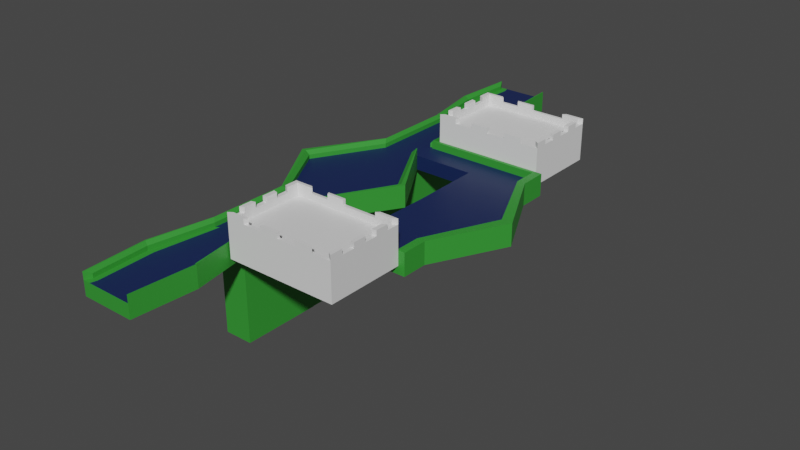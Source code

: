 # Source: escenario_.blend  (saved by Blender 3.3.6; exported with 4.5.12 LTS)
import bpy
from mathutils import Matrix  # noqa: F401  (used for matrix-valued properties, if any)

bpy.ops.wm.read_factory_settings(use_empty=True)
scene = bpy.context.scene
scene.name = 'Scene'

# ---- collections
col_collection = bpy.data.collections.new('Collection'); scene.collection.children.link(col_collection)

# ---- materials (node trees are filled in below, after node groups)
mat_base = bpy.data.materials.new('base')
mat_base.use_transparent_shadow = False
mat_superior = bpy.data.materials.new('superior')
mat_superior.use_transparent_shadow = False
mat_castle = bpy.data.materials.new('castle')
mat_castle.use_transparent_shadow = False

# ---- material node trees
mat_base.use_nodes = True; mat_base.node_tree.nodes.clear()
_N = mat_base.node_tree.nodes; _L = mat_base.node_tree.links
n0 = _N.new('ShaderNodeBsdfPrincipled'); n0.name = 'Principled BSDF'; n0.location = (10, 300)
n0.distribution = 'GGX'
n0.subsurface_method = 'RANDOM_WALK_SKIN'
n0.inputs[0].default_value = (0.007603, 0.01894, 0.08714, 1.0)
n0.inputs[3].default_value = 1.45
n0.inputs[27].default_value = (0.0, 0.0, 0.0, 1.0)
n0.inputs[28].default_value = 1.0
n1 = _N.new('ShaderNodeOutputMaterial'); n1.name = 'Material Output'; n1.location = (300, 300)
_L.new(n0.outputs[0], n1.inputs[0])
n1.is_active_output = True
mat_superior.use_nodes = True; mat_superior.node_tree.nodes.clear()
_N = mat_superior.node_tree.nodes; _L = mat_superior.node_tree.links
n0 = _N.new('ShaderNodeBsdfPrincipled'); n0.name = 'Principled BSDF'; n0.location = (10, 300)
n0.distribution = 'GGX'
n0.subsurface_method = 'RANDOM_WALK_SKIN'
n0.inputs[0].default_value = (0.03527, 0.3032, 0.03356, 1.0)
n0.inputs[3].default_value = 1.45
n0.inputs[27].default_value = (0.0, 0.0, 0.0, 1.0)
n0.inputs[28].default_value = 1.0
n1 = _N.new('ShaderNodeOutputMaterial'); n1.name = 'Material Output'; n1.location = (300, 300)
_L.new(n0.outputs[0], n1.inputs[0])
n1.is_active_output = True
mat_castle.use_nodes = True; mat_castle.node_tree.nodes.clear()
_N = mat_castle.node_tree.nodes; _L = mat_castle.node_tree.links
n0 = _N.new('ShaderNodeBsdfPrincipled'); n0.name = 'Principled BSDF'; n0.location = (10, 300)
n0.distribution = 'GGX'
n0.subsurface_method = 'RANDOM_WALK_SKIN'
n0.inputs[3].default_value = 1.45
n0.inputs[27].default_value = (0.0, 0.0, 0.0, 1.0)
n0.inputs[28].default_value = 1.0
n1 = _N.new('ShaderNodeOutputMaterial'); n1.name = 'Material Output'; n1.location = (300, 300)
_L.new(n0.outputs[0], n1.inputs[0])
n1.is_active_output = True

# ---- world
world_world = bpy.data.worlds.new('World'); scene.world = world_world
world_world.use_nodes = True; world_world.node_tree.nodes.clear()
_N = world_world.node_tree.nodes; _L = world_world.node_tree.links
n0 = _N.new('ShaderNodeOutputWorld'); n0.name = 'World Output'; n0.location = (300, 300)
n1 = _N.new('ShaderNodeBackground'); n1.name = 'Background'; n1.location = (10, 300)
n1.inputs[0].default_value = (0.05088, 0.05088, 0.05088, 1.0)
_L.new(n1.outputs[0], n0.inputs[0])
n0.is_active_output = True
world_world.color = (0.05088, 0.05088, 0.05088)
world_world.use_sun_shadow = False
world_world.sun_shadow_jitter_overblur = 0.0

# ---- meshes
me_cube_001 = bpy.data.meshes.new('Cube.001')
me_cube_001.from_pydata([(-4.3, -33.27, -0.2801), (-3.624, -33.74, 2.916), (-4.3, 33.27, -0.2801), (-3.624, 33.74, 2.916), (4.3, -33.27, -0.2801), (3.624, -33.74, 2.916), (4.3, 33.27, -0.2801), (4.3, 33.27, 2.916), (3.131, 33.27, -0.2801), (-3.131, 33.27, -0.2801), (-2.873, 33.27, 2.916), (2.873, 33.27, 2.916), (-3.131, -33.27, -0.2801), (3.131, -33.27, -0.2801), (2.873, -33.27, 2.916), (-2.873, -33.27, 2.916), (-4.3, 15.77, -0.2801), (-4.3, -15.77, -0.2801), (-3.624, -14.79, 2.916), (-3.624, 14.79, 2.916), (4.3, -15.77, -0.2801), (4.3, 15.77, -0.2801), (3.624, 14.79, 2.916), (3.624, -14.79, 2.916), (2.873, 15.77, 2.916), (2.873, -15.77, 2.916), (-2.873, 15.77, 2.916), (-2.873, -15.77, 2.916), (-3.131, 15.77, -0.2801), (-3.131, -15.77, -0.2801), (3.131, 15.77, -0.2801), (3.131, -15.77, -0.2801), (-14.04, 0.0, -0.2801), (-12.01, -3.126e-14, 2.916), (14.04, 0.0, -0.2801), (12.01, -3.126e-14, 2.916), (2.876, -3.126e-14, 2.916), (-2.876, -3.126e-14, 2.916), (-3.134, 0.0, -0.2801), (3.134, 0.0, -0.2801), (-3.134, 0.0, -19.91), (-3.131, -15.77, -19.91), (3.134, 0.0, -19.91), (3.131, -15.77, -19.91), (3.131, 15.77, -19.91), (-3.131, 15.77, -19.91), (3.131, 33.27, -19.98), (-3.131, 33.27, -19.98), (-3.131, -33.27, -19.98), (3.131, -33.27, -19.98), (-3.131, -15.77, -19.98), (3.131, -15.77, -19.98), (-3.131, 15.77, -19.98), (3.131, 15.77, -19.98), (-5.961, -61.21, -0.2801), (-5.222, -59.78, 2.916), (-5.222, 59.78, 2.916), (-5.961, 61.21, -0.2801), (-4.34, 61.21, -0.2801), (4.34, 61.21, 2.916), (5.222, 59.78, 2.916), (5.961, 61.21, -0.2801), (5.222, -59.78, 2.916), (5.961, -61.21, -0.2801), (4.34, -61.21, -0.2801), (-3.982, -59.78, 2.916), (4.34, 61.21, -0.2801), (-3.982, 59.78, 2.916), (-4.34, -61.21, -0.2801), (3.982, -59.78, 2.916), (-5.946, -47.55, 2.916), (-6.862, -47.24, -0.2801), (-4.996, -47.24, -0.2801), (5.946, -47.55, 2.916), (6.862, -47.24, -0.2801), (4.996, -47.24, -0.2801), (4.584, -47.24, 2.916), (-4.584, -47.24, 2.916), (-4.584, 47.24, 2.916), (4.584, 47.24, 2.916), (-5.946, 47.55, 2.916), (-6.862, 47.24, -0.2801), (-4.996, 47.24, -0.2801), (4.996, 47.24, -0.2801), (6.862, 47.24, -0.2801), (5.946, 47.55, 2.916), (-4.3, 15.77, 2.916), (-4.3, 33.27, 2.916), (4.3, -15.77, 2.916), (4.3, -33.27, 2.916), (-6.862, -47.24, 2.916), (-4.3, -33.27, 2.916), (-4.3, -15.77, 2.916), (-14.04, 0.0, 2.916), (3.624, 33.74, 2.916), (4.3, 15.77, 2.916), (14.04, 0.0, 2.916), (3.982, 59.78, 2.916), (5.961, 61.21, 2.916), (-4.34, -61.21, 2.916), (-5.961, -61.21, 2.916), (-5.961, 61.21, 2.916), (-4.34, 61.21, 2.916), (5.961, -61.21, 2.916), (4.34, -61.21, 2.916), (6.862, -47.24, 2.916), (-6.862, 47.24, 2.916), (6.862, 47.24, 2.916), (-4.3, 15.77, 4.604), (-4.3, 33.27, 4.604), (4.3, -15.77, 4.604), (4.3, -33.27, 4.604), (-6.862, -47.24, 4.604), (-4.3, -33.27, 4.604), (-4.3, -15.77, 4.604), (-14.04, 0.0, 4.604), (4.3, 33.27, 4.604), (4.3, 15.77, 4.604), (14.04, 0.0, 4.604), (6.862, -47.24, 4.604), (5.961, -61.21, 4.604), (-6.862, 47.24, 4.604), (-5.961, 61.21, 4.604), (6.862, 47.24, 4.604), (5.961, 61.21, 4.604), (-5.961, -61.21, 4.604), (-4.218, 15.65, 4.604), (-3.624, 14.79, 3.863), (-3.624, 33.74, 3.863), (-4.237, 33.31, 4.604), (4.218, -15.65, 4.604), (3.624, -14.79, 3.863), (3.624, -33.74, 3.863), (4.237, -33.31, 4.604), (-6.603, -47.33, 4.604), (-5.946, -47.55, 3.863), (-3.624, -33.74, 3.863), (-4.237, -33.31, 4.604), (-3.624, -14.79, 3.863), (-4.218, -15.65, 4.604), (-13.08, -1.479e-14, 4.604), (-12.01, -3.126e-14, 3.863), (4.237, 33.31, 4.604), (3.624, 33.74, 3.863), (3.624, 14.79, 3.863), (4.218, 15.65, 4.604), (13.08, -1.479e-14, 4.604), (12.01, -3.126e-14, 3.863), (6.603, -47.33, 4.604), (5.946, -47.55, 3.863), (5.804, -60.91, 4.604), (5.222, -59.78, 3.863), (-6.603, 47.33, 4.604), (-5.946, 47.55, 3.863), (-5.804, 60.91, 4.604), (-5.222, 59.78, 3.863), (5.946, 47.55, 3.863), (6.603, 47.33, 4.604), (5.222, 59.78, 3.863), (5.804, 60.91, 4.604), (-5.222, -59.78, 3.863), (-5.804, -60.91, 4.604), (-4.3, -21.38, -0.2801), (-4.3, -27.7, -0.2801), (4.3, -21.38, 2.916), (4.3, -27.7, 2.916), (2.873, -21.38, 2.916), (2.873, -27.7, 2.916), (-2.873, -21.38, 2.916), (-2.873, -27.7, 2.916), (-3.131, -21.38, -0.2801), (-3.131, -27.7, -0.2801), (3.131, -21.38, -0.2801), (3.131, -27.7, -0.2801), (-4.3, -27.7, 2.916), (-4.3, -21.38, 2.916), (4.3, -27.7, -0.2801), (4.3, -21.38, -0.2801), (-3.131, -21.38, -19.98), (-3.131, -27.7, -19.98), (3.131, -21.38, -19.98), (3.131, -27.7, -19.98), (3.624, -20.85, 2.916), (3.624, -27.7, 2.916), (-3.624, -27.7, 2.916), (-3.624, -20.85, 2.916), (4.3, -21.38, 4.604), (4.3, -27.7, 4.604), (-4.3, -27.7, 4.604), (-4.3, -21.38, 4.604), (3.624, -20.85, 3.863), (3.624, -27.7, 3.863), (4.23, -27.69, 4.604), (4.224, -21.31, 4.604), (-3.624, -27.7, 3.863), (-3.624, -20.85, 3.863), (-4.224, -21.31, 4.604), (-4.23, -27.69, 4.604), (31.55, -21.38, -0.2801), (31.55, -15.77, -0.2801), (31.55, -15.77, 2.916), (31.55, -21.38, 2.916), (17.92, -21.38, 2.916), (17.92, -15.77, 2.916), (17.92, -15.77, -0.2801), (17.92, -21.38, -0.2801), (31.55, 21.67, 2.916), (31.55, 21.67, -0.2801), (17.92, 21.67, -0.2801), (17.92, 21.67, 2.916), (-4.3, 21.6, 2.916), (-4.3, 27.43, 2.916), (4.3, 21.6, -0.2801), (4.3, 27.43, -0.2801), (-4.3, 27.43, -0.2801), (-4.3, 21.6, -0.2801), (4.3, 27.43, 2.916), (4.3, 21.6, 2.916), (2.873, 27.43, 2.916), (2.873, 21.6, 2.916), (-2.873, 27.43, 2.916), (-2.873, 21.6, 2.916), (-3.131, 27.43, -0.2801), (-3.131, 21.6, -0.2801), (3.131, 27.43, -0.2801), (3.131, 21.6, -0.2801), (-3.131, 27.43, -19.98), (-3.131, 21.6, -19.98), (3.131, 27.43, -19.98), (3.131, 21.6, -19.98), (-3.624, 21.11, 2.916), (-3.624, 27.43, 2.916), (3.624, 27.43, 2.916), (3.624, 21.11, 2.916), (-4.3, 21.6, 4.604), (-4.3, 27.43, 4.604), (4.3, 27.43, 4.604), (4.3, 21.6, 4.604), (-3.624, 21.11, 3.863), (-3.624, 27.43, 3.863), (-4.23, 27.42, 4.604), (-4.224, 21.54, 4.604), (3.624, 27.43, 3.863), (3.624, 21.11, 3.863), (4.224, 21.54, 4.604), (4.23, 27.42, 4.604), (31.55, 15.71, -0.2801), (31.55, 15.71, 2.916), (17.92, 15.67, -0.2801), (17.92, 15.67, 2.916), (29.82, -21.38, 2.916), (29.82, -15.77, -0.2801), (29.82, -15.77, 2.916), (29.82, -21.38, -0.2801), (29.82, 21.67, -0.2801), (29.82, 21.67, 2.916), (29.82, 15.71, 2.916), (29.82, 15.71, -0.2801), (-4.3, 20.89, -0.2801), (4.3, 20.89, 2.916), (2.873, 20.89, 2.916), (-2.873, 20.89, 2.916), (-3.131, 20.89, -0.2801), (3.131, 20.89, -0.2801), (-3.131, 20.89, -19.98), (3.131, 20.89, -19.98), (3.624, 20.34, 2.916), (-4.223, 20.82, 4.604), (31.55, 20.95, -0.2801), (17.92, 20.94, -0.2801), (17.92, 20.94, 2.916), (-4.3, 20.89, 2.916), (4.3, 20.89, -0.2801), (-3.624, 20.34, 2.916), (-4.3, 20.89, 4.604), (-3.624, 20.34, 3.863), (31.55, 20.95, 2.916), (29.82, 20.94, 2.916), (29.82, 20.94, -0.2801), (-4.3, 16.24, -0.2801), (4.3, 16.24, 2.916), (2.873, 16.24, 2.916), (-2.873, 16.24, 2.916), (-3.131, 16.24, -0.2801), (3.131, 16.24, -0.2801), (-3.131, 16.24, -19.98), (3.131, 16.24, -19.98), (3.624, 15.31, 2.916), (-4.219, 16.13, 4.604), (31.55, 16.2, 2.916), (31.55, 16.2, -0.2801), (17.92, 16.16, -0.2801), (17.92, 16.16, 2.916), (-4.3, 16.24, 2.916), (4.3, 16.24, -0.2801), (-3.624, 15.31, 2.916), (-4.3, 16.24, 4.604), (-3.624, 15.31, 3.863), (29.82, 16.2, 2.916), (29.82, 16.2, -0.2801), (-4.3, -16.58, 2.916), (4.3, -16.58, -0.2801), (-3.624, -15.67, 2.916), (-4.3, -16.58, 4.604), (-3.624, -15.67, 3.863), (-4.3, -16.58, -0.2801), (4.3, -16.58, 2.916), (2.873, -16.58, 2.916), (-2.873, -16.58, 2.916), (-3.131, -16.58, -0.2801), (3.131, -16.58, -0.2801), (-3.131, -16.58, -19.98), (3.131, -16.58, -19.98), (3.624, -15.67, 2.916), (-4.219, -16.47, 4.604), (31.55, -16.58, -0.2801), (31.55, -16.58, 2.916), (17.92, -16.58, -0.2801), (17.92, -16.58, 2.916), (29.82, -16.58, -0.2801), (29.82, -16.58, 2.916), (-4.3, -20.9, -0.2801), (4.3, -20.9, 2.916), (2.873, -20.9, 2.916), (-2.873, -20.9, 2.916), (-3.131, -20.9, -0.2801), (3.131, -20.9, -0.2801), (-3.131, -20.9, -19.98), (3.131, -20.9, -19.98), (3.624, -20.33, 2.916), (-4.224, -20.83, 4.604), (31.55, -20.9, 2.916), (17.92, -20.9, -0.2801), (29.82, -20.9, -0.2801), (-4.3, -20.9, 2.916), (4.3, -20.9, -0.2801), (-3.624, -20.33, 2.916), (-4.3, -20.9, 4.604), (-3.624, -20.33, 3.863), (31.55, -20.9, -0.2801), (17.92, -20.9, 2.916), (29.82, -20.9, 2.916), (4.3, -20.9, 4.554), (4.3, -21.38, 4.554), (31.55, -20.9, 4.554), (31.55, -21.38, 4.554), (29.82, -21.38, 4.554), (17.92, -21.38, 4.554), (29.82, 21.67, 4.554), (17.92, 21.67, 4.554), (31.55, 15.71, 4.554), (31.55, -15.77, 4.554), (17.92, 20.94, 4.554), (31.55, 16.2, 4.554), (4.3, 21.6, 4.554), (29.82, -15.77, 4.554), (31.55, 21.67, 4.554), (29.82, 15.71, 4.554), (29.82, 20.94, 4.554), (29.82, -16.58, 4.554), (4.3, 20.89, 4.554), (31.55, 20.95, 4.554), (29.82, 16.2, 4.554), (31.55, -16.58, 4.554), (29.82, -20.9, 4.554), (17.92, -20.9, 4.554), (39.47, -0.02655, -0.2801), (39.47, -0.02655, 2.916), (18.17, -0.05023, -0.2801), (18.17, -0.05023, 2.916), (37.11, -0.02956, -0.2801), (37.11, -0.02956, 2.916), (39.47, -0.02655, 4.554), (37.11, -0.02956, 4.554)], [], [(214, 211, 87, 2), (75, 74, 63, 64), (176, 165, 89, 4), (72, 75, 64, 68), (173, 176, 4, 13), (169, 184, 1, 15), (183, 167, 14, 5), (167, 169, 15, 14), (163, 171, 12, 0), (9, 8, 46, 47), (74, 105, 103, 63), (71, 72, 68, 54), (90, 71, 54, 100), (78, 79, 97, 67), (13, 12, 48, 49), (28, 30, 44, 45), (279, 283, 28, 16), (32, 38, 29, 17), (281, 282, 26, 24), (36, 37, 27, 25), (287, 281, 24, 22), (35, 36, 25, 23), (282, 295, 19, 26), (37, 33, 18, 27), (284, 294, 21, 30), (39, 34, 20, 31), (164, 202, 347, 343), (34, 96, 88, 20), (305, 300, 92, 17), (32, 93, 86, 16), (17, 92, 93, 32), (21, 95, 96, 34), (30, 21, 34, 39), (26, 19, 33, 37), (22, 24, 36, 35), (24, 26, 37, 36), (16, 28, 38, 32), (38, 28, 45, 40), (40, 42, 43, 41), (45, 44, 42, 40), (30, 39, 42, 44), (31, 29, 41, 43), (39, 31, 43, 42), (29, 38, 40, 41), (179, 181, 49, 48), (285, 286, 53, 52), (30, 28, 52, 53), (309, 29, 50, 311), (284, 30, 53, 286), (222, 9, 47, 226), (29, 31, 51, 50), (173, 13, 49, 181), (66, 59, 98, 61), (68, 99, 100, 54), (63, 103, 104, 64), (64, 104, 99, 68), (57, 101, 102, 58), (58, 102, 59, 66), (81, 106, 101, 57), (73, 76, 69, 62), (77, 70, 55, 65), (82, 81, 57, 58), (76, 77, 65, 69), (84, 83, 66, 61), (79, 85, 60, 97), (83, 82, 58, 66), (107, 84, 61, 98), (80, 78, 67, 56), (14, 15, 77, 76), (15, 1, 70, 77), (5, 14, 76, 73), (91, 0, 71, 90), (0, 12, 72, 71), (4, 89, 105, 74), (12, 13, 75, 72), (13, 4, 74, 75), (3, 10, 78, 80), (7, 6, 84, 107), (8, 9, 82, 83), (11, 94, 85, 79), (6, 8, 83, 84), (9, 2, 81, 82), (2, 87, 106, 81), (10, 11, 79, 78), (107, 98, 124, 123), (100, 55, 160, 161, 125), (139, 140, 115, 114), (183, 5, 132, 191), (146, 130, 110, 118), (70, 1, 136, 135), (22, 35, 147, 144), (161, 134, 112, 125), (7, 107, 123, 116), (97, 60, 98, 59), (65, 55, 100, 99), (56, 67, 102, 101), (67, 97, 59, 102), (62, 69, 104, 103), (69, 65, 99, 104), (140, 126, 108, 115), (159, 157, 123, 124), (91, 90, 112, 113), (314, 139, 114, 303), (152, 154, 122, 121), (96, 95, 117, 118), (134, 137, 113, 112), (33, 19, 127, 141), (35, 23, 131, 147), (55, 70, 135, 160), (18, 33, 141, 138), (129, 152, 121, 109), (85, 94, 143, 156), (133, 148, 119, 111), (276, 206, 356, 361), (73, 62, 151, 149), (62, 103, 120, 150, 151), (56, 101, 122, 154, 155), (98, 60, 158, 159, 124), (302, 18, 138, 304), (5, 73, 149, 132), (3, 80, 153, 128), (217, 237, 244, 243, 233), (157, 142, 116, 123), (145, 146, 118, 117), (90, 100, 125, 112), (293, 86, 108, 296), (174, 91, 113, 188), (60, 85, 156, 158), (86, 93, 115, 108), (103, 105, 119, 120), (105, 89, 111, 119), (80, 56, 155, 153), (106, 87, 109, 121), (240, 129, 109, 235), (216, 7, 116, 236), (101, 106, 121, 122), (93, 92, 114, 115), (192, 133, 111, 187), (88, 96, 118, 110), (148, 150, 120, 119), (239, 128, 129, 240), (191, 132, 133, 192), (135, 136, 137, 134), (304, 138, 139, 314), (141, 127, 126, 140), (117, 95, 22, 144, 145), (147, 131, 130, 146), (138, 141, 140, 139), (144, 147, 146, 145), (149, 151, 150, 148), (153, 155, 154, 152), (157, 159, 158, 156), (160, 135, 134, 161), (132, 149, 148, 133), (128, 153, 152, 129), (142, 157, 156, 143), (231, 3, 128, 239), (136, 194, 197, 137), (194, 195, 196, 197), (190, 191, 192, 193), (193, 192, 187, 186), (89, 165, 187, 111), (165, 164, 186, 187), (334, 175, 189, 337), (175, 174, 188, 189), (1, 184, 194, 136), (184, 185, 195, 194), (137, 197, 188, 113), (197, 196, 189, 188), (306, 88, 23, 313), (182, 183, 191, 190), (326, 172, 180, 328), (172, 173, 181, 180), (12, 171, 179, 48), (171, 170, 178, 179), (327, 328, 180, 178), (178, 180, 181, 179), (0, 91, 174, 163), (163, 174, 175, 162), (321, 325, 170, 162), (162, 170, 171, 163), (323, 324, 168, 166), (166, 168, 169, 167), (329, 323, 166, 182), (182, 166, 167, 183), (324, 336, 185, 168), (168, 185, 184, 169), (326, 335, 177, 172), (172, 177, 176, 173), (331, 316, 363, 344), (177, 164, 165, 176), (88, 110, 130, 131, 23), (164, 182, 190, 193, 186), (339, 331, 201, 198), (319, 251, 199, 315), (276, 268, 207, 206), (250, 253, 198, 201), (164, 177, 205, 202), (20, 88, 203, 204), (301, 20, 204, 317), (247, 289, 353, 350), (254, 255, 206, 207), (278, 269, 208, 254), (21, 248, 249, 95), (298, 256, 357, 362), (273, 230, 238, 275), (230, 231, 239, 238), (143, 242, 245, 142), (242, 243, 244, 245), (275, 238, 241, 267), (238, 239, 240, 241), (259, 217, 233, 266), (217, 216, 236, 237), (267, 241, 234, 274), (241, 240, 235, 234), (87, 211, 235, 109), (211, 210, 234, 235), (94, 232, 242, 143), (232, 233, 243, 242), (142, 245, 236, 116), (245, 244, 237, 236), (262, 223, 227, 264), (223, 222, 226, 227), (8, 224, 228, 46), (224, 225, 229, 228), (47, 46, 228, 226), (226, 228, 229, 227), (6, 7, 216, 213), (213, 216, 217, 212), (8, 6, 213, 224), (224, 213, 212, 225), (10, 3, 231, 220), (220, 231, 230, 221), (94, 11, 218, 232), (232, 218, 219, 233), (11, 10, 220, 218), (218, 220, 221, 219), (2, 9, 222, 214), (214, 222, 223, 215), (258, 271, 210, 215), (215, 210, 211, 214), (368, 369, 249, 248), (370, 368, 248, 257), (367, 366, 246, 247), (217, 209, 208, 212), (294, 291, 248, 21), (366, 370, 257, 246), (367, 247, 350, 372), (268, 278, 254, 207), (208, 209, 255, 254), (202, 205, 253, 250), (317, 204, 251, 319), (340, 322, 342, 365), (369, 371, 256, 249), (290, 299, 278, 268), (292, 298, 277, 270), (212, 208, 269, 272), (279, 293, 271, 258), (283, 262, 264, 285), (288, 267, 274, 296), (280, 259, 266, 287), (297, 275, 267, 288), (295, 273, 275, 297), (217, 259, 360, 354), (299, 291, 269, 278), (289, 290, 268, 276), (210, 271, 274, 234), (225, 263, 265, 229), (227, 229, 265, 264), (280, 292, 270, 259), (225, 212, 272, 263), (221, 230, 273, 261), (233, 219, 260, 266), (219, 221, 261, 260), (215, 223, 262, 258), (95, 249, 292, 280), (247, 246, 290, 289), (257, 248, 291, 299), (341, 340, 365, 364), (19, 295, 297, 127), (127, 297, 288, 126), (95, 280, 287, 22), (126, 288, 296, 108), (28, 283, 285, 52), (16, 86, 293, 279), (249, 256, 298, 292), (246, 257, 299, 290), (272, 269, 291, 294), (271, 293, 296, 274), (263, 284, 286, 265), (264, 265, 286, 285), (263, 272, 294, 284), (261, 273, 295, 282), (266, 260, 281, 287), (260, 261, 282, 281), (258, 262, 283, 279), (203, 318, 320, 252), (332, 317, 319, 333), (88, 306, 318, 203), (335, 301, 317, 332), (333, 319, 315, 339), (199, 200, 316, 315), (320, 341, 364, 359), (31, 20, 301, 310), (27, 18, 302, 308), (23, 25, 307, 313), (25, 27, 308, 307), (17, 29, 309, 305), (50, 51, 312, 311), (31, 310, 312, 51), (322, 306, 313, 329), (92, 300, 303, 114), (338, 304, 314, 330), (336, 302, 304, 338), (330, 314, 303, 337), (325, 309, 311, 327), (321, 334, 300, 305), (162, 175, 334, 321), (170, 325, 327, 178), (196, 330, 337, 189), (185, 336, 338, 195), (195, 338, 330, 196), (164, 322, 329, 182), (253, 333, 339, 198), (177, 335, 332, 205), (205, 332, 333, 253), (318, 340, 341, 320), (306, 322, 340, 318), (315, 316, 331, 339), (289, 276, 361, 353), (310, 301, 335, 326), (308, 302, 336, 324), (313, 307, 323, 329), (307, 308, 324, 323), (305, 309, 325, 321), (311, 312, 328, 327), (310, 326, 328, 312), (300, 334, 337, 303), (360, 352, 349, 354), (373, 372, 350, 357), (364, 346, 345, 344), (342, 343, 347, 365), (358, 361, 356, 348), (352, 358, 348, 349), (365, 347, 346, 364), (362, 353, 361, 358), (357, 350, 353, 362), (355, 359, 363, 351), (359, 364, 344, 363), (316, 200, 351, 363), (206, 255, 348, 356), (277, 298, 362, 358), (209, 217, 354, 349), (201, 331, 344, 345), (252, 320, 359, 355), (255, 209, 349, 348), (202, 250, 346, 347), (259, 270, 352, 360), (371, 252, 355, 373), (322, 164, 343, 342), (250, 201, 345, 346), (270, 277, 358, 352), (256, 371, 373, 357), (355, 351, 372, 373), (203, 252, 371, 369), (200, 367, 372, 351), (199, 251, 370, 366), (200, 199, 366, 367), (251, 204, 368, 370), (204, 203, 369, 368)])
me_cube_001.polygons.foreach_set('material_index', [1, 1, 1, 1, 1, 0, 0, 0, 1, 1, 1, 1, 1, 0, 1, 1, 1, 1, 0, 0, 0, 0, 0, 0, 1, 1, 1, 1, 1, 1, 1, 1, 1, 0, 0, 0, 1, 1, 1, 1, 1, 1, 1, 1, 1, 1, 1, 1, 1, 1, 1, 1, 1, 1, 1, 1, 1, 1, 1, 1, 1, 1, 0, 1, 1, 1, 1, 1, 0, 1, 1, 1, 1, 1, 1, 1, 1, 1, 1, 1, 1, 1, 1, 0, 1, 1, 1, 1, 1, 1, 1, 1, 1, 1, 1, 1, 0, 0, 0, 1, 1, 1, 1, 1, 1, 1, 1, 1, 1, 1, 1, 1, 1, 1, 1, 0, 1, 1, 1, 1, 1, 1, 1, 1, 1, 1, 1, 1, 1, 1, 1, 1, 1, 1, 1, 1, 1, 1, 1, 0, 1, 1, 1, 1, 1, 1, 1, 1, 1, 1, 1, 1, 1, 1, 1, 1, 1, 1, 1, 1, 1, 1, 1, 1, 1, 1, 1, 1, 1, 1, 1, 1, 1, 1, 1, 1, 1, 1, 1, 1, 1, 0, 0, 0, 0, 0, 0, 1, 1, 1, 1, 1, 1, 1, 1, 1, 1, 1, 1, 1, 1, 1, 1, 0, 1, 1, 1, 1, 1, 1, 1, 0, 1, 1, 1, 1, 1, 1, 1, 1, 1, 1, 1, 1, 1, 1, 1, 1, 1, 1, 1, 0, 0, 0, 0, 0, 0, 1, 1, 1, 1, 1, 1, 1, 0, 0, 1, 1, 1, 1, 1, 1, 1, 0, 1, 0, 0, 1, 1, 1, 0, 1, 1, 1, 1, 1, 1, 1, 1, 0, 1, 0, 0, 0, 1, 0, 1, 1, 1, 1, 1, 0, 1, 1, 1, 0, 1, 0, 1, 1, 1, 1, 0, 0, 0, 1, 0, 1, 1, 1, 1, 1, 1, 1, 0, 0, 0, 1, 1, 1, 1, 1, 1, 1, 1, 1, 1, 1, 1, 1, 1, 1, 1, 1, 1, 1, 0, 0, 1, 1, 1, 0, 0, 0, 1, 1, 1, 1, 1, 1, 1, 1, 1, 1, 1, 1, 1, 1, 1, 1, 1, 1, 1, 1, 1, 1, 1, 1, 1, 1, 1, 1, 1, 1, 0, 1, 1, 1, 1, 1])
_uv = me_cube_001.uv_layers.new(name='UVMap')
_uv.uv.foreach_set('vector', [0.9246, 0.5557, 0.9447, 0.5557, 0.9447, 0.5923, 0.9246, 0.5923, 0.2529, 0.08764, 0.2413, 0.08611, 0.2584, 0.0, 0.2685, 0.001331, 0.9965, 0.2101, 0.9764, 0.2101, 0.9764, 0.1752, 0.9965, 0.1752, 0.315, 0.09583, 0.2529, 0.08764, 0.2685, 0.001331, 0.3224, 0.00845, 0.2485, 0.2106, 0.2412, 0.2096, 0.2458, 0.1751, 0.2531, 0.176, 0.599, 0.5566, 0.6037, 0.5561, 0.6074, 0.5938, 0.6024, 0.5913, 0.5585, 0.5606, 0.5632, 0.5601, 0.5666, 0.5948, 0.5622, 0.5983, 0.5632, 0.5601, 0.599, 0.5566, 0.6024, 0.5913, 0.5666, 0.5948, 0.2947, 0.2167, 0.2874, 0.2157, 0.292, 0.1811, 0.2993, 0.1821, 0.3282, 0.8941, 0.2889, 0.8941, 0.2889, 0.7706, 0.3282, 0.7706, 0.9965, 0.0876, 0.9764, 0.0876, 0.9764, 0.0, 0.9965, 0.0, 0.3266, 0.09736, 0.315, 0.09583, 0.3224, 0.00845, 0.3325, 0.009777, 0.9447, 0.0876, 0.9246, 0.0876, 0.9246, 0.0, 0.9447, 0.0, 0.5635, 0.08802, 0.5063, 0.09367, 0.5023, 0.01507, 0.552, 0.01017, 0.2889, 0.8941, 0.2497, 0.8941, 0.2497, 0.7706, 0.2889, 0.7706, 0.4503, 0.8941, 0.411, 0.8941, 0.411, 0.7711, 0.4503, 0.7711, 0.2587, 0.4898, 0.2514, 0.4888, 0.2518, 0.4859, 0.2591, 0.4868, 0.3325, 0.3968, 0.2647, 0.3879, 0.2776, 0.2899, 0.2849, 0.2909, 0.5361, 0.286, 0.5719, 0.2824, 0.5722, 0.2854, 0.5364, 0.289, 0.5461, 0.3873, 0.582, 0.3838, 0.5917, 0.4821, 0.5558, 0.4857, 0.532, 0.2923, 0.5361, 0.286, 0.5364, 0.289, 0.5323, 0.2955, 0.4891, 0.3929, 0.5461, 0.3873, 0.5558, 0.4857, 0.5505, 0.4801, 0.5719, 0.2824, 0.5772, 0.2878, 0.5775, 0.291, 0.5722, 0.2854, 0.582, 0.3838, 0.6389, 0.3781, 0.5957, 0.4756, 0.5917, 0.4821, 0.2125, 0.4837, 0.2052, 0.4827, 0.2056, 0.4798, 0.2129, 0.4807, 0.2258, 0.3828, 0.158, 0.3738, 0.2315, 0.2838, 0.2387, 0.2848, 0.2296, 0.7706, 0.2296, 0.856, 0.2194, 0.856, 0.2194, 0.7706, 0.8594, 0.8663, 0.8794, 0.8663, 0.8794, 0.9651, 0.8594, 0.9651, 0.9246, 0.2798, 0.9447, 0.2798, 0.9447, 0.2849, 0.9246, 0.2849, 0.9246, 0.3837, 0.9447, 0.3837, 0.9447, 0.4826, 0.9246, 0.4826, 0.9246, 0.2849, 0.9447, 0.2849, 0.9447, 0.3837, 0.9246, 0.3837, 0.8594, 0.7675, 0.8794, 0.7675, 0.8794, 0.8663, 0.8594, 0.8663, 0.2129, 0.4807, 0.2056, 0.4798, 0.158, 0.3738, 0.2258, 0.3828, 0.5722, 0.2854, 0.5775, 0.291, 0.6389, 0.3781, 0.582, 0.3838, 0.5323, 0.2955, 0.5364, 0.289, 0.5461, 0.3873, 0.4891, 0.3929, 0.5364, 0.289, 0.5722, 0.2854, 0.582, 0.3838, 0.5461, 0.3873, 0.2591, 0.4868, 0.2518, 0.4859, 0.2647, 0.3879, 0.3325, 0.3968, 0.762, 0.3687, 0.762, 0.4676, 0.6389, 0.4676, 0.6389, 0.3687, 0.762, 0.5664, 0.8013, 0.5664, 0.8013, 0.6653, 0.762, 0.6653, 0.762, 0.4676, 0.8013, 0.4676, 0.8013, 0.5664, 0.762, 0.5664, 0.762, 0.4676, 0.762, 0.5664, 0.6389, 0.5664, 0.6389, 0.4676, 0.411, 0.8941, 0.3718, 0.8941, 0.3718, 0.7711, 0.411, 0.7711, 0.762, 0.5664, 0.762, 0.6653, 0.6389, 0.6653, 0.6389, 0.5664, 0.762, 0.2699, 0.762, 0.3687, 0.6389, 0.3687, 0.6389, 0.2699, 0.5288, 0.806, 0.4895, 0.806, 0.4895, 0.7711, 0.5288, 0.7711, 0.4503, 0.8778, 0.4895, 0.8778, 0.4895, 0.8808, 0.4503, 0.8808, 0.8405, 0.6653, 0.8013, 0.6653, 0.8013, 0.5418, 0.8405, 0.5418, 0.005109, 0.8941, 0.0, 0.8941, 0.0, 0.7706, 0.005109, 0.7706, 0.1127, 0.8941, 0.1097, 0.8941, 0.1097, 0.7706, 0.1127, 0.7706, 0.7852, 0.7887, 0.7486, 0.7887, 0.7486, 0.6653, 0.7852, 0.6653, 0.3718, 0.8946, 0.3325, 0.8946, 0.3325, 0.7711, 0.3718, 0.7711, 0.6738, 0.7887, 0.6389, 0.7887, 0.6389, 0.6653, 0.6738, 0.6653, 0.6294, 0.7813, 0.6094, 0.7813, 0.6094, 0.7711, 0.6294, 0.7711, 0.6094, 0.7813, 0.5894, 0.7813, 0.5894, 0.7711, 0.6094, 0.7711, 0.6094, 0.8458, 0.5894, 0.8458, 0.5894, 0.8357, 0.6094, 0.8357, 0.6094, 0.8357, 0.5894, 0.8357, 0.5894, 0.7813, 0.6094, 0.7813, 0.6294, 0.8458, 0.6094, 0.8458, 0.6094, 0.8357, 0.6294, 0.8357, 0.6294, 0.8357, 0.6094, 0.8357, 0.6094, 0.7813, 0.6294, 0.7813, 0.9246, 0.6799, 0.9447, 0.6799, 0.9447, 0.7675, 0.9246, 0.7675, 0.5562, 0.6858, 0.5645, 0.6831, 0.576, 0.7609, 0.5683, 0.7617, 0.6217, 0.6774, 0.6304, 0.6785, 0.6334, 0.7553, 0.6257, 0.756, 0.2376, 0.683, 0.2492, 0.6845, 0.2321, 0.7706, 0.222, 0.7693, 0.5645, 0.6831, 0.6217, 0.6774, 0.6257, 0.756, 0.576, 0.7609, 0.1639, 0.6733, 0.1755, 0.6748, 0.1681, 0.7622, 0.158, 0.7609, 0.5063, 0.09367, 0.4976, 0.09261, 0.4946, 0.01583, 0.5023, 0.01507, 0.1755, 0.6748, 0.2376, 0.683, 0.222, 0.7693, 0.1681, 0.7622, 0.9859, 0.3373, 0.9659, 0.3373, 0.9659, 0.2497, 0.9859, 0.2497, 0.5718, 0.08528, 0.5635, 0.08802, 0.552, 0.01017, 0.5598, 0.009403, 0.5666, 0.5948, 0.6024, 0.5913, 0.6217, 0.6774, 0.5645, 0.6831, 0.6024, 0.5913, 0.6074, 0.5938, 0.6304, 0.6785, 0.6217, 0.6774, 0.5622, 0.5983, 0.5666, 0.5948, 0.5645, 0.6831, 0.5562, 0.6858, 0.9447, 0.1752, 0.9246, 0.1752, 0.9246, 0.0876, 0.9447, 0.0876, 0.2993, 0.1821, 0.292, 0.1811, 0.315, 0.09583, 0.3266, 0.09736, 0.9965, 0.1752, 0.9764, 0.1752, 0.9764, 0.0876, 0.9965, 0.0876, 0.292, 0.1811, 0.2531, 0.176, 0.2529, 0.08764, 0.315, 0.09583, 0.2531, 0.176, 0.2458, 0.1751, 0.2413, 0.08611, 0.2529, 0.08764, 0.5658, 0.1728, 0.5614, 0.1763, 0.5635, 0.08802, 0.5718, 0.08528, 0.9859, 0.4249, 0.9659, 0.4249, 0.9659, 0.3373, 0.9859, 0.3373, 0.1985, 0.5895, 0.2374, 0.5946, 0.2376, 0.683, 0.1755, 0.6748, 0.5256, 0.1798, 0.5206, 0.1773, 0.4976, 0.09261, 0.5063, 0.09367, 0.1912, 0.5885, 0.1985, 0.5895, 0.1755, 0.6748, 0.1639, 0.6733, 0.2374, 0.5946, 0.2447, 0.5956, 0.2492, 0.6845, 0.2376, 0.683, 0.9246, 0.5923, 0.9447, 0.5923, 0.9447, 0.6799, 0.9246, 0.6799, 0.5614, 0.1763, 0.5256, 0.1798, 0.5063, 0.09367, 0.5635, 0.08802, 0.9859, 0.3373, 0.9859, 0.2497, 0.9965, 0.2497, 0.9965, 0.3373, 0.9659, 0.0, 0.9659, 0.008991, 0.9599, 0.008991, 0.9553, 0.001911, 0.9553, 0.0, 0.9209, 0.2856, 0.8654, 0.3837, 0.8594, 0.3837, 0.9204, 0.2849, 0.9773, 0.9571, 0.9773, 0.9192, 0.9833, 0.9192, 0.9833, 0.9571, 0.768, 0.3687, 0.8235, 0.4668, 0.823, 0.4676, 0.762, 0.3687, 0.9659, 0.08568, 0.9659, 0.1722, 0.9599, 0.1722, 0.9599, 0.08568, 0.9403, 0.959, 0.9403, 0.8663, 0.9463, 0.8663, 0.9463, 0.959, 0.911, 0.001911, 0.906, 0.08706, 0.9044, 0.0876, 0.91, 0.0, 0.9859, 0.4249, 0.9859, 0.3373, 0.9965, 0.3373, 0.9965, 0.4249, 0.5023, 0.01507, 0.4946, 0.01583, 0.4891, 0.007347, 0.4992, 0.006348, 0.6257, 0.756, 0.6334, 0.7553, 0.6389, 0.7637, 0.6288, 0.7647, 0.5598, 0.009403, 0.552, 0.01017, 0.5534, 0.0009995, 0.5635, 0.0, 0.552, 0.01017, 0.5023, 0.01507, 0.4992, 0.006348, 0.5534, 0.0009995, 0.5683, 0.7617, 0.576, 0.7609, 0.5747, 0.7701, 0.5645, 0.7711, 0.576, 0.7609, 0.6257, 0.756, 0.6288, 0.7647, 0.5747, 0.7701, 0.8654, 0.3837, 0.9209, 0.4818, 0.9204, 0.4826, 0.8594, 0.3837, 0.9888, 0.5, 0.979, 0.5847, 0.9773, 0.5852, 0.9879, 0.498, 0.9447, 0.1752, 0.9447, 0.0876, 0.9553, 0.0876, 0.9553, 0.1752, 0.9209, 0.2805, 0.9209, 0.2856, 0.9204, 0.2849, 0.9204, 0.2798, 0.906, 0.6804, 0.911, 0.7655, 0.91, 0.7675, 0.9044, 0.6799, 0.8794, 0.8663, 0.8794, 0.7675, 0.89, 0.7675, 0.89, 0.8663, 0.906, 0.08706, 0.9208, 0.1749, 0.9204, 0.1752, 0.9044, 0.0876, 0.9659, 0.3837, 0.9659, 0.4765, 0.9599, 0.4765, 0.9599, 0.3837, 0.9403, 0.8663, 0.9403, 0.7736, 0.9463, 0.7736, 0.9463, 0.8663, 0.9659, 0.008991, 0.9659, 0.08568, 0.9599, 0.08568, 0.9599, 0.008991, 0.9659, 0.291, 0.9659, 0.3837, 0.9599, 0.3837, 0.9599, 0.291, 0.9208, 0.5925, 0.906, 0.6804, 0.9044, 0.6799, 0.9204, 0.5923, 0.9659, 0.9141, 0.9659, 0.8276, 0.9718, 0.8276, 0.9718, 0.9141, 0.9773, 0.5731, 0.9675, 0.6617, 0.9659, 0.6612, 0.9769, 0.5729, 0.8473, 0.2744, 0.8473, 0.2699, 0.8576, 0.2699, 0.8576, 0.2744, 0.9773, 0.8327, 0.9773, 0.756, 0.9833, 0.756, 0.9833, 0.8327, 0.9773, 0.756, 0.9773, 0.747, 0.9879, 0.747, 0.9879, 0.7489, 0.9833, 0.756, 0.9659, 0.7585, 0.9659, 0.7675, 0.9553, 0.7675, 0.9553, 0.7655, 0.9599, 0.7585, 0.9659, 0.9998, 0.9659, 0.9908, 0.9718, 0.9908, 0.9764, 0.9979, 0.9764, 0.9998, 0.9659, 0.2855, 0.9659, 0.291, 0.9599, 0.291, 0.9599, 0.2855, 0.9773, 0.9192, 0.9773, 0.8327, 0.9833, 0.8327, 0.9833, 0.9192, 0.9659, 0.5953, 0.9659, 0.6818, 0.9599, 0.6818, 0.9599, 0.5953, 0.3282, 0.7812, 0.3282, 0.7706, 0.3287, 0.7706, 0.3324, 0.7753, 0.3324, 0.7812, 0.979, 0.5847, 0.9888, 0.6733, 0.9884, 0.6735, 0.9773, 0.5852, 0.8235, 0.2706, 0.768, 0.3687, 0.762, 0.3687, 0.823, 0.2699, 0.9447, 0.0876, 0.9447, 0.0, 0.9553, 0.0, 0.9553, 0.0876, 0.9447, 0.4856, 0.9447, 0.4826, 0.9553, 0.4826, 0.9553, 0.4856, 0.9447, 0.2101, 0.9447, 0.1752, 0.9553, 0.1752, 0.9553, 0.2101, 0.9659, 0.9908, 0.9659, 0.9141, 0.9718, 0.9141, 0.9718, 0.9908, 0.9447, 0.4826, 0.9447, 0.3837, 0.9553, 0.3837, 0.9553, 0.4826, 0.9764, 0.0, 0.9764, 0.0876, 0.9659, 0.0876, 0.9659, 0.0, 0.9764, 0.0876, 0.9764, 0.1752, 0.9659, 0.1752, 0.9659, 0.0876, 0.9659, 0.6818, 0.9659, 0.7585, 0.9599, 0.7585, 0.9599, 0.6818, 0.9447, 0.6799, 0.9447, 0.5923, 0.9553, 0.5923, 0.9553, 0.6799, 0.9208, 0.5556, 0.9208, 0.5925, 0.9204, 0.5923, 0.9204, 0.5557, 0.9859, 0.4615, 0.9859, 0.4249, 0.9965, 0.4249, 0.9965, 0.4615, 0.9447, 0.7675, 0.9447, 0.6799, 0.9553, 0.6799, 0.9553, 0.7675, 0.9447, 0.3837, 0.9447, 0.2849, 0.9553, 0.2849, 0.9553, 0.3837, 0.9754, 0.538, 0.9773, 0.5731, 0.9769, 0.5729, 0.9749, 0.5381, 0.8794, 0.9651, 0.8794, 0.8663, 0.89, 0.8663, 0.89, 0.9651, 0.9675, 0.6617, 0.9773, 0.7464, 0.9765, 0.7484, 0.9659, 0.6612, 0.9599, 0.5557, 0.9599, 0.5953, 0.9553, 0.5925, 0.9553, 0.5556, 0.9833, 0.9571, 0.9833, 0.9192, 0.9879, 0.9219, 0.9879, 0.9571, 0.9599, 0.08568, 0.9599, 0.1722, 0.9553, 0.1749, 0.9553, 0.08706, 0.9599, 0.2855, 0.9599, 0.291, 0.9553, 0.2856, 0.9553, 0.2805, 0.8721, 0.3837, 0.9246, 0.4765, 0.9209, 0.4818, 0.8654, 0.3837, 0.9509, 0.9651, 0.9403, 0.9651, 0.9403, 0.959, 0.9463, 0.959, 0.9509, 0.9644, 0.7747, 0.3687, 0.8273, 0.4615, 0.8235, 0.4668, 0.768, 0.3687, 0.9246, 0.291, 0.8721, 0.3837, 0.8654, 0.3837, 0.9209, 0.2856, 0.8273, 0.276, 0.7747, 0.3687, 0.768, 0.3687, 0.8235, 0.2706, 0.9833, 0.8327, 0.9833, 0.756, 0.9879, 0.7489, 0.9879, 0.834, 0.9599, 0.6818, 0.9599, 0.7585, 0.9553, 0.7655, 0.9553, 0.6804, 0.9764, 0.9127, 0.9764, 0.9979, 0.9718, 0.9908, 0.9718, 0.9141, 0.9599, 0.008991, 0.9599, 0.08568, 0.9553, 0.08706, 0.9553, 0.001911, 0.9833, 0.9192, 0.9833, 0.8327, 0.9879, 0.834, 0.9879, 0.9219, 0.9599, 0.5953, 0.9599, 0.6818, 0.9553, 0.6804, 0.9553, 0.5925, 0.9764, 0.8249, 0.9764, 0.9127, 0.9718, 0.9141, 0.9718, 0.8276, 0.9659, 0.5557, 0.9659, 0.5953, 0.9599, 0.5953, 0.9599, 0.5557, 0.9599, 0.1722, 0.9599, 0.2101, 0.9553, 0.2101, 0.9553, 0.1749, 0.9599, 0.2101, 0.9599, 0.253, 0.9553, 0.2501, 0.9553, 0.2101, 0.9833, 1.0, 0.9833, 0.9571, 0.9879, 0.9571, 0.9879, 0.9971, 0.9731, 0.498, 0.9754, 0.538, 0.9749, 0.5381, 0.9727, 0.4985, 0.9764, 0.1752, 0.9764, 0.2101, 0.9659, 0.2101, 0.9659, 0.1752, 0.9764, 0.2101, 0.9764, 0.2497, 0.9659, 0.2497, 0.9659, 0.2101, 0.9447, 0.2527, 0.9447, 0.2497, 0.9553, 0.2497, 0.9553, 0.2527, 0.9447, 0.2497, 0.9447, 0.2101, 0.9553, 0.2101, 0.9553, 0.2497, 0.9659, 0.1722, 0.9659, 0.2101, 0.9599, 0.2101, 0.9599, 0.1722, 0.9659, 0.2101, 0.9659, 0.253, 0.9599, 0.253, 0.9599, 0.2101, 0.9208, 0.1749, 0.9208, 0.2101, 0.9204, 0.2101, 0.9204, 0.1752, 0.9208, 0.2101, 0.9209, 0.2501, 0.9204, 0.2497, 0.9204, 0.2101, 0.5474, 0.4916, 0.5469, 0.4866, 0.5505, 0.4801, 0.5511, 0.4855, 0.9773, 1.0, 0.9773, 0.9571, 0.9833, 0.9571, 0.9833, 1.0, 0.7164, 0.7887, 0.7134, 0.7887, 0.7134, 0.6653, 0.7164, 0.6653, 0.7134, 0.7887, 0.6738, 0.7887, 0.6738, 0.6653, 0.7134, 0.6653, 0.1097, 0.8941, 0.07481, 0.8941, 0.07481, 0.7706, 0.1097, 0.7706, 0.07481, 0.8941, 0.03518, 0.8941, 0.03518, 0.7706, 0.07481, 0.7706, 0.5288, 0.8486, 0.4895, 0.8486, 0.4895, 0.8456, 0.5288, 0.8456, 0.5288, 0.8456, 0.4895, 0.8456, 0.4895, 0.806, 0.5288, 0.806, 0.9246, 0.1752, 0.9447, 0.1752, 0.9447, 0.2101, 0.9246, 0.2101, 0.9246, 0.2101, 0.9447, 0.2101, 0.9447, 0.2497, 0.9246, 0.2497, 0.2891, 0.259, 0.2819, 0.258, 0.2822, 0.255, 0.2895, 0.256, 0.2895, 0.256, 0.2822, 0.255, 0.2874, 0.2157, 0.2947, 0.2167, 0.559, 0.5177, 0.5948, 0.5142, 0.5951, 0.5172, 0.5593, 0.5207, 0.5593, 0.5207, 0.5951, 0.5172, 0.599, 0.5566, 0.5632, 0.5601, 0.5539, 0.5146, 0.559, 0.5177, 0.5593, 0.5207, 0.5543, 0.5178, 0.5543, 0.5178, 0.5593, 0.5207, 0.5632, 0.5601, 0.5585, 0.5606, 0.5948, 0.5142, 0.5992, 0.5102, 0.5995, 0.5134, 0.5951, 0.5172, 0.5951, 0.5172, 0.5995, 0.5134, 0.6037, 0.5561, 0.599, 0.5566, 0.2429, 0.2529, 0.2357, 0.2519, 0.2361, 0.2489, 0.2433, 0.2499, 0.2433, 0.2499, 0.2361, 0.2489, 0.2412, 0.2096, 0.2485, 0.2106, 0.8473, 0.5368, 0.8473, 0.5097, 0.8576, 0.5097, 0.8576, 0.5368, 0.9965, 0.2497, 0.9764, 0.2497, 0.9764, 0.2101, 0.9965, 0.2101, 0.9403, 0.7675, 0.9509, 0.7675, 0.9509, 0.7682, 0.9463, 0.7736, 0.9403, 0.7736, 0.6339, 0.7711, 0.6382, 0.7711, 0.6382, 0.777, 0.6344, 0.7817, 0.6339, 0.7817, 0.8273, 0.5368, 0.8473, 0.5368, 0.8473, 0.5398, 0.8273, 0.5398, 0.07354, 0.2578, 0.07287, 0.2629, 0.06211, 0.2615, 0.06278, 0.2564, 0.8473, 0.2744, 0.8273, 0.2744, 0.8273, 0.2699, 0.8473, 0.2699, 0.2296, 0.9306, 0.2497, 0.9306, 0.2497, 0.9415, 0.2296, 0.9415, 0.2296, 0.7706, 0.2497, 0.7706, 0.2497, 0.856, 0.2296, 0.856, 0.5688, 0.8565, 0.5488, 0.8565, 0.5488, 0.7711, 0.5688, 0.7711, 0.2321, 0.2787, 0.2315, 0.2838, 0.1468, 0.2726, 0.1475, 0.2676, 0.8473, 0.3072, 0.8473, 0.3042, 0.8576, 0.3042, 0.8576, 0.3072, 0.89, 0.9274, 0.91, 0.9274, 0.91, 0.9383, 0.89, 0.9383, 0.04277, 0.491, 0.1167, 0.5008, 0.1161, 0.5053, 0.04217, 0.4956, 0.5488, 0.7711, 0.5488, 0.8565, 0.5288, 0.8565, 0.5288, 0.7711, 0.9991, 0.5278, 0.9991, 0.5309, 0.9888, 0.5309, 0.9888, 0.5278, 0.9659, 0.5112, 0.9659, 0.5161, 0.9599, 0.5161, 0.9599, 0.5112, 0.9659, 0.5161, 0.9659, 0.5557, 0.9599, 0.5557, 0.9599, 0.5161, 0.9718, 0.8276, 0.9718, 0.788, 0.9764, 0.788, 0.9764, 0.8249, 0.9718, 0.788, 0.9718, 0.7484, 0.9764, 0.7511, 0.9764, 0.788, 0.9599, 0.5112, 0.9599, 0.5161, 0.9553, 0.5187, 0.9553, 0.5142, 0.9599, 0.5161, 0.9599, 0.5557, 0.9553, 0.5556, 0.9553, 0.5187, 0.5243, 0.2579, 0.5239, 0.2534, 0.5284, 0.2561, 0.5289, 0.2609, 0.9859, 0.498, 0.9859, 0.4615, 0.9965, 0.4615, 0.9965, 0.498, 0.9209, 0.5142, 0.9209, 0.5187, 0.9204, 0.5191, 0.9204, 0.5147, 0.9209, 0.5187, 0.9208, 0.5556, 0.9204, 0.5557, 0.9204, 0.5191, 0.9447, 0.5923, 0.9447, 0.5557, 0.9553, 0.5557, 0.9553, 0.5923, 0.9447, 0.5557, 0.9447, 0.5191, 0.9553, 0.5191, 0.9553, 0.5557, 0.9659, 0.8276, 0.9659, 0.788, 0.9718, 0.788, 0.9718, 0.8276, 0.9659, 0.788, 0.9659, 0.7484, 0.9718, 0.7484, 0.9718, 0.788, 0.9888, 0.6733, 0.9868, 0.7101, 0.9863, 0.71, 0.9884, 0.6735, 0.9868, 0.7101, 0.9847, 0.747, 0.9842, 0.7465, 0.9863, 0.71, 0.8262, 0.7887, 0.8217, 0.7887, 0.8217, 0.6653, 0.8262, 0.6653, 0.8217, 0.7887, 0.7852, 0.7887, 0.7852, 0.6653, 0.8217, 0.6653, 0.2194, 0.8941, 0.1828, 0.8941, 0.1828, 0.7706, 0.2194, 0.7706, 0.1828, 0.8941, 0.1463, 0.8941, 0.1463, 0.7706, 0.1828, 0.7706, 0.4503, 0.7711, 0.4895, 0.7711, 0.4895, 0.8077, 0.4503, 0.8077, 0.4503, 0.8077, 0.4895, 0.8077, 0.4895, 0.8442, 0.4503, 0.8442, 0.9659, 0.4249, 0.9859, 0.4249, 0.9859, 0.4615, 0.9659, 0.4615, 0.9659, 0.4615, 0.9859, 0.4615, 0.9859, 0.498, 0.9659, 0.498, 0.1985, 0.5895, 0.1912, 0.5885, 0.196, 0.5523, 0.2033, 0.5532, 0.2033, 0.5532, 0.196, 0.5523, 0.2008, 0.516, 0.2081, 0.517, 0.5614, 0.1763, 0.5658, 0.1728, 0.5697, 0.2122, 0.565, 0.2126, 0.565, 0.2126, 0.5697, 0.2122, 0.5736, 0.2516, 0.5686, 0.249, 0.5206, 0.1773, 0.5256, 0.1798, 0.5292, 0.2162, 0.5245, 0.2167, 0.5245, 0.2167, 0.5292, 0.2162, 0.5328, 0.2526, 0.5284, 0.2561, 0.5256, 0.1798, 0.5614, 0.1763, 0.565, 0.2126, 0.5292, 0.2162, 0.5292, 0.2162, 0.565, 0.2126, 0.5686, 0.249, 0.5328, 0.2526, 0.2447, 0.5956, 0.2374, 0.5946, 0.2422, 0.5584, 0.2495, 0.5593, 0.2495, 0.5593, 0.2422, 0.5584, 0.247, 0.5221, 0.2543, 0.5231, 0.9246, 0.5147, 0.9447, 0.5147, 0.9447, 0.5191, 0.9246, 0.5191, 0.9246, 0.5191, 0.9447, 0.5191, 0.9447, 0.5557, 0.9246, 0.5557, 0.9203, 0.866, 0.9403, 0.866, 0.9403, 0.9645, 0.9203, 0.9645, 0.01463, 0.3547, 0.1324, 0.3701, 0.121, 0.468, 0.04706, 0.4585, 0.8473, 0.4059, 0.8273, 0.4059, 0.8273, 0.3072, 0.8473, 0.3072, 0.91, 0.7675, 0.91, 0.8529, 0.89, 0.8529, 0.89, 0.7675, 0.2052, 0.4827, 0.1206, 0.471, 0.121, 0.468, 0.2056, 0.4798, 0.0, 0.3528, 0.01463, 0.3547, 0.04706, 0.4585, 0.0363, 0.4571, 0.8473, 0.4059, 0.8473, 0.3072, 0.8576, 0.3072, 0.8576, 0.4059, 0.03201, 0.4896, 0.04277, 0.491, 0.04217, 0.4956, 0.03141, 0.4941, 0.89, 0.8529, 0.91, 0.8529, 0.91, 0.9274, 0.89, 0.9274, 0.2296, 0.856, 0.2497, 0.856, 0.2497, 0.9306, 0.2296, 0.9306, 0.1475, 0.2676, 0.1468, 0.2726, 0.07287, 0.2629, 0.07354, 0.2578, 0.5791, 0.8456, 0.5791, 0.9311, 0.5688, 0.9311, 0.5688, 0.8456, 0.4507, 0.3971, 0.3325, 0.4086, 0.3683, 0.3059, 0.4425, 0.2989, 0.0359, 0.4601, 0.04666, 0.4615, 0.04277, 0.491, 0.03201, 0.4896, 0.4422, 0.2958, 0.368, 0.3029, 0.3651, 0.2733, 0.4393, 0.266, 0.2008, 0.516, 0.1161, 0.5053, 0.1167, 0.5008, 0.2014, 0.5116, 0.9246, 0.4856, 0.9447, 0.4856, 0.9447, 0.5147, 0.9246, 0.5147, 0.8553, 0.7887, 0.8262, 0.7887, 0.8262, 0.6653, 0.8553, 0.6653, 0.9209, 0.4848, 0.9209, 0.5142, 0.9204, 0.5147, 0.9204, 0.4856, 0.5272, 0.2869, 0.5243, 0.2579, 0.5289, 0.2609, 0.532, 0.2923, 0.9599, 0.4797, 0.9599, 0.5112, 0.9553, 0.5142, 0.9553, 0.4848, 0.9659, 0.4797, 0.9659, 0.5112, 0.9599, 0.5112, 0.9599, 0.4797, 0.6294, 0.7711, 0.6339, 0.7711, 0.6339, 0.7814, 0.6294, 0.7814, 0.04666, 0.4615, 0.1206, 0.471, 0.1167, 0.5008, 0.04277, 0.491, 0.8473, 0.3042, 0.8273, 0.3042, 0.8273, 0.2744, 0.8473, 0.2744, 0.9447, 0.5191, 0.9447, 0.5147, 0.9553, 0.5147, 0.9553, 0.5191, 0.1463, 0.8941, 0.1418, 0.8941, 0.1418, 0.7706, 0.1463, 0.7706, 0.4503, 0.8442, 0.4895, 0.8442, 0.4895, 0.8487, 0.4503, 0.8487, 0.5272, 0.2869, 0.4422, 0.2958, 0.4393, 0.266, 0.5243, 0.2579, 0.2081, 0.517, 0.2008, 0.516, 0.2014, 0.5116, 0.2087, 0.5126, 0.5686, 0.249, 0.5736, 0.2516, 0.5741, 0.2564, 0.5691, 0.2535, 0.5284, 0.2561, 0.5328, 0.2526, 0.5332, 0.257, 0.5289, 0.2609, 0.5328, 0.2526, 0.5686, 0.249, 0.5691, 0.2535, 0.5332, 0.257, 0.2543, 0.5231, 0.247, 0.5221, 0.2476, 0.5177, 0.2549, 0.5187, 0.5275, 0.2898, 0.4425, 0.2989, 0.4422, 0.2958, 0.5272, 0.2869, 0.8473, 0.3072, 0.8273, 0.3072, 0.8273, 0.3042, 0.8473, 0.3042, 0.04706, 0.4585, 0.121, 0.468, 0.1206, 0.471, 0.04666, 0.4615, 0.5791, 0.7711, 0.5791, 0.8456, 0.5688, 0.8456, 0.5688, 0.7711, 0.9659, 0.4765, 0.9659, 0.4797, 0.9599, 0.4797, 0.9599, 0.4765, 0.9599, 0.4765, 0.9599, 0.4797, 0.9553, 0.4848, 0.9553, 0.4818, 0.5275, 0.2898, 0.5272, 0.2869, 0.532, 0.2923, 0.5323, 0.2955, 0.9209, 0.4818, 0.9209, 0.4848, 0.9204, 0.4856, 0.9204, 0.4826, 0.8583, 0.7887, 0.8553, 0.7887, 0.8553, 0.6653, 0.8583, 0.6653, 0.9246, 0.4826, 0.9447, 0.4826, 0.9447, 0.4856, 0.9246, 0.4856, 0.4425, 0.2989, 0.3683, 0.3059, 0.368, 0.3029, 0.4422, 0.2958, 0.0363, 0.4571, 0.04706, 0.4585, 0.04666, 0.4615, 0.0359, 0.4601, 0.2014, 0.5116, 0.1167, 0.5008, 0.1206, 0.471, 0.2052, 0.4827, 0.9447, 0.5147, 0.9447, 0.4856, 0.9553, 0.4856, 0.9553, 0.5147, 0.1418, 0.8941, 0.1127, 0.8941, 0.1127, 0.7706, 0.1418, 0.7706, 0.4503, 0.8487, 0.4895, 0.8487, 0.4895, 0.8778, 0.4503, 0.8778, 0.2087, 0.5126, 0.2014, 0.5116, 0.2052, 0.4827, 0.2125, 0.4837, 0.5691, 0.2535, 0.5741, 0.2564, 0.5772, 0.2878, 0.5719, 0.2824, 0.5289, 0.2609, 0.5332, 0.257, 0.5361, 0.286, 0.532, 0.2923, 0.5332, 0.257, 0.5691, 0.2535, 0.5719, 0.2824, 0.5361, 0.286, 0.2549, 0.5187, 0.2476, 0.5177, 0.2514, 0.4888, 0.2587, 0.4898, 0.4619, 0.495, 0.4624, 0.5, 0.3882, 0.5074, 0.3877, 0.5023, 0.151, 0.2407, 0.1475, 0.2676, 0.07354, 0.2578, 0.07708, 0.231, 0.5469, 0.4866, 0.5474, 0.4916, 0.4624, 0.5, 0.4619, 0.495, 0.2357, 0.2519, 0.2321, 0.2787, 0.1475, 0.2676, 0.151, 0.2407, 0.07708, 0.231, 0.07354, 0.2578, 0.06278, 0.2564, 0.06632, 0.2296, 0.8273, 0.5046, 0.8473, 0.5046, 0.8473, 0.5097, 0.8273, 0.5097, 0.9991, 0.7333, 0.9991, 0.7603, 0.9888, 0.7603, 0.9888, 0.7333, 0.2387, 0.2848, 0.2315, 0.2838, 0.2321, 0.2787, 0.2394, 0.2797, 0.5917, 0.4821, 0.5957, 0.4756, 0.5963, 0.4811, 0.5922, 0.4872, 0.5505, 0.4801, 0.5558, 0.4857, 0.5563, 0.4908, 0.5511, 0.4855, 0.5558, 0.4857, 0.5917, 0.4821, 0.5922, 0.4872, 0.5563, 0.4908, 0.2849, 0.2909, 0.2776, 0.2899, 0.2783, 0.2848, 0.2856, 0.2858, 0.5288, 0.8808, 0.4895, 0.8808, 0.4895, 0.8757, 0.5288, 0.8757, 0.7486, 0.7887, 0.7435, 0.7887, 0.7435, 0.6653, 0.7486, 0.6653, 0.5501, 0.5186, 0.5474, 0.4916, 0.5511, 0.4855, 0.5539, 0.5146, 0.9447, 0.2849, 0.9447, 0.2798, 0.9553, 0.2798, 0.9553, 0.2849, 0.9599, 0.2563, 0.9599, 0.2855, 0.9553, 0.2805, 0.9553, 0.2532, 0.9659, 0.2563, 0.9659, 0.2855, 0.9599, 0.2855, 0.9599, 0.2563, 0.9209, 0.2532, 0.9209, 0.2805, 0.9204, 0.2798, 0.9204, 0.2527, 0.03217, 0.8941, 0.005109, 0.8941, 0.005109, 0.7706, 0.03217, 0.7706, 0.9246, 0.2527, 0.9447, 0.2527, 0.9447, 0.2798, 0.9246, 0.2798, 0.9246, 0.2497, 0.9447, 0.2497, 0.9447, 0.2527, 0.9246, 0.2527, 0.03518, 0.8941, 0.03217, 0.8941, 0.03217, 0.7706, 0.03518, 0.7706, 0.9209, 0.2501, 0.9209, 0.2532, 0.9204, 0.2527, 0.9204, 0.2497, 0.9659, 0.253, 0.9659, 0.2563, 0.9599, 0.2563, 0.9599, 0.253, 0.9599, 0.253, 0.9599, 0.2563, 0.9553, 0.2532, 0.9553, 0.2501, 0.5504, 0.5216, 0.5501, 0.5186, 0.5539, 0.5146, 0.5543, 0.5178, 0.07747, 0.228, 0.07708, 0.231, 0.06632, 0.2296, 0.06672, 0.2266, 0.2361, 0.2489, 0.2357, 0.2519, 0.151, 0.2407, 0.1514, 0.2378, 0.1514, 0.2378, 0.151, 0.2407, 0.07708, 0.231, 0.07747, 0.228, 0.4624, 0.5, 0.4651, 0.527, 0.3909, 0.5343, 0.3882, 0.5074, 0.5474, 0.4916, 0.5501, 0.5186, 0.4651, 0.527, 0.4624, 0.5, 0.8273, 0.5097, 0.8473, 0.5097, 0.8473, 0.5368, 0.8273, 0.5368, 0.8473, 0.3042, 0.8473, 0.2744, 0.8576, 0.2744, 0.8576, 0.3042, 0.2394, 0.2797, 0.2321, 0.2787, 0.2357, 0.2519, 0.2429, 0.2529, 0.5922, 0.4872, 0.5963, 0.4811, 0.5992, 0.5102, 0.5948, 0.5142, 0.5511, 0.4855, 0.5563, 0.4908, 0.559, 0.5177, 0.5539, 0.5146, 0.5563, 0.4908, 0.5922, 0.4872, 0.5948, 0.5142, 0.559, 0.5177, 0.2856, 0.2858, 0.2783, 0.2848, 0.2819, 0.258, 0.2891, 0.259, 0.5288, 0.8757, 0.4895, 0.8757, 0.4895, 0.8486, 0.5288, 0.8486, 0.7435, 0.7887, 0.7164, 0.7887, 0.7164, 0.6653, 0.7435, 0.6653, 0.9447, 0.2798, 0.9447, 0.2527, 0.9553, 0.2527, 0.9553, 0.2798, 0.8594, 0.004919, 0.774, 0.004599, 0.774, 0.0, 0.8594, 0.0004539, 0.6537, 0.136, 0.6389, 0.136, 0.6886, 0.03735, 0.6994, 0.03739, 0.6994, 0.2669, 0.6994, 0.2699, 0.6886, 0.2699, 0.6886, 0.2669, 0.8594, 0.2669, 0.8594, 0.2699, 0.774, 0.2699, 0.774, 0.2669, 0.6994, 0.004566, 0.6886, 0.004562, 0.6886, 0.0, 0.6994, 0.0, 0.774, 0.004599, 0.6994, 0.004566, 0.6994, 0.0, 0.774, 0.0, 0.774, 0.2669, 0.774, 0.2699, 0.6994, 0.2699, 0.6994, 0.2669, 0.6994, 0.03434, 0.6886, 0.0343, 0.6886, 0.004562, 0.6994, 0.004566, 0.6994, 0.03739, 0.6886, 0.03735, 0.6886, 0.0343, 0.6994, 0.03434, 0.6994, 0.2347, 0.6994, 0.2398, 0.6886, 0.2398, 0.6886, 0.2347, 0.6994, 0.2398, 0.6994, 0.2669, 0.6886, 0.2669, 0.6886, 0.2398, 0.8473, 0.5097, 0.8473, 0.5046, 0.8576, 0.5046, 0.8576, 0.5097, 0.91, 0.9383, 0.91, 0.9274, 0.9203, 0.9274, 0.9203, 0.9383, 0.9991, 0.498, 0.9991, 0.5278, 0.9888, 0.5278, 0.9888, 0.498, 0.91, 0.8529, 0.91, 0.7675, 0.9203, 0.7675, 0.9203, 0.8529, 0.8473, 0.5398, 0.8473, 0.5368, 0.8576, 0.5368, 0.8576, 0.5398, 0.9991, 0.7282, 0.9991, 0.7333, 0.9888, 0.7333, 0.9888, 0.7282, 0.91, 0.9274, 0.91, 0.8529, 0.9203, 0.8529, 0.9203, 0.9274, 0.2296, 0.856, 0.2296, 0.9306, 0.2194, 0.9306, 0.2194, 0.856, 0.5894, 0.7711, 0.5894, 0.8565, 0.5791, 0.8565, 0.5791, 0.7711, 0.9991, 0.6295, 0.9991, 0.7282, 0.9888, 0.7282, 0.9888, 0.6295, 0.3282, 0.7812, 0.3312, 0.7812, 0.3312, 0.7915, 0.3282, 0.7915, 0.2296, 0.9306, 0.2296, 0.9415, 0.2194, 0.9415, 0.2194, 0.9306, 0.5894, 0.8565, 0.5894, 0.9311, 0.5791, 0.9311, 0.5791, 0.8565, 0.9991, 0.5309, 0.9991, 0.6295, 0.9888, 0.6295, 0.9888, 0.5309, 0.6994, 0.2347, 0.6886, 0.2347, 0.6389, 0.136, 0.6537, 0.136, 0.4619, 0.495, 0.3877, 0.5023, 0.3325, 0.4086, 0.4507, 0.3971, 0.8473, 0.5046, 0.8473, 0.4059, 0.8576, 0.4059, 0.8576, 0.5046, 0.06211, 0.2615, 0.07287, 0.2629, 0.01463, 0.3547, 0.0, 0.3528, 0.8473, 0.5046, 0.8273, 0.5046, 0.8273, 0.4059, 0.8473, 0.4059, 0.07287, 0.2629, 0.1468, 0.2726, 0.1324, 0.3701, 0.01463, 0.3547, 0.9203, 0.7675, 0.9403, 0.7675, 0.9403, 0.866, 0.9203, 0.866])
me_cube_001.materials.append(mat_base)
me_cube_001.materials.append(mat_superior)
me_cube_001.update()
me_cube = bpy.data.meshes.new('Cube')
me_cube.from_pydata([(5.61, 21.81, 1.432), (6.532, 22.45, 9.63), (5.61, 38.92, 1.432), (6.532, 38.28, 9.63), (30.12, 21.81, 1.432), (29.2, 22.45, 9.63), (30.12, 38.92, 1.432), (29.2, 38.28, 9.63), (5.61, 21.81, 9.63), (5.61, 38.92, 9.63), (30.12, 38.92, 9.63), (30.12, 21.81, 9.63), (6.532, 22.45, 8.201), (6.532, 38.28, 8.201), (29.2, 38.28, 8.201), (29.2, 22.45, 8.201), (5.61, 36.07, 1.432), (5.61, 33.22, 1.432), (5.61, 30.37, 1.432), (5.61, 27.51, 1.432), (5.61, 24.66, 1.432), (5.61, 24.66, 9.63), (5.61, 27.51, 9.63), (5.61, 30.37, 9.63), (5.61, 33.22, 9.63), (5.61, 36.07, 9.63), (30.12, 24.66, 1.432), (30.12, 27.51, 1.432), (30.12, 30.37, 1.432), (30.12, 33.22, 1.432), (30.12, 36.07, 1.432), (30.12, 36.07, 9.63), (30.12, 33.22, 9.63), (30.12, 30.37, 9.63), (30.12, 27.51, 9.63), (30.12, 24.66, 9.63), (6.532, 25.09, 9.63), (6.532, 27.73, 9.63), (6.532, 30.37, 9.63), (6.532, 33.0, 9.63), (6.532, 35.64, 9.63), (29.2, 35.64, 9.63), (29.2, 33.0, 9.63), (29.2, 30.37, 9.63), (29.2, 27.73, 9.63), (29.2, 25.09, 9.63), (6.532, 25.09, 8.201), (6.532, 27.73, 8.201), (6.532, 30.37, 8.201), (6.532, 33.0, 8.201), (6.532, 35.64, 8.201), (29.2, 35.64, 8.201), (29.2, 33.0, 8.201), (29.2, 30.37, 8.201), (29.2, 27.73, 8.201), (29.2, 25.09, 8.201), (26.04, 38.92, 1.432), (21.95, 38.92, 1.432), (17.87, 38.92, 1.432), (13.78, 38.92, 1.432), (9.695, 38.92, 1.432), (9.695, 38.92, 9.63), (13.78, 38.92, 9.63), (17.87, 38.92, 9.63), (21.95, 38.92, 9.63), (26.04, 38.92, 9.63), (9.695, 21.81, 1.432), (13.78, 21.81, 1.432), (17.87, 21.81, 1.432), (21.95, 21.81, 1.432), (26.04, 21.81, 1.432), (26.04, 21.81, 9.63), (21.95, 21.81, 9.63), (17.87, 21.81, 9.63), (13.78, 21.81, 9.63), (9.695, 21.81, 9.63), (10.31, 38.28, 9.63), (14.09, 38.28, 9.63), (17.87, 38.28, 9.63), (21.65, 38.28, 9.63), (25.42, 38.28, 9.63), (25.42, 22.45, 9.63), (21.65, 22.45, 9.63), (17.87, 22.45, 9.63), (14.09, 22.45, 9.63), (10.31, 22.45, 9.63), (10.31, 38.28, 8.201), (14.09, 38.28, 8.201), (17.87, 38.28, 8.201), (21.65, 38.28, 8.201), (25.42, 38.28, 8.201), (25.42, 22.45, 8.201), (21.65, 22.45, 8.201), (17.87, 22.45, 8.201), (14.09, 22.45, 8.201), (10.31, 22.45, 8.201), (10.31, 35.64, 8.201), (14.09, 35.64, 8.201), (17.87, 35.64, 8.201), (21.65, 35.64, 8.201), (25.42, 35.64, 8.201), (10.31, 33.0, 8.201), (14.09, 33.0, 8.201), (17.87, 33.0, 8.201), (21.65, 33.0, 8.201), (25.42, 33.0, 8.201), (10.31, 30.37, 8.201), (14.09, 30.37, 8.201), (17.87, 30.37, 8.201), (21.65, 30.37, 8.201), (25.42, 30.37, 8.201), (10.31, 27.73, 8.201), (14.09, 27.73, 8.201), (17.87, 27.73, 8.201), (21.65, 27.73, 8.201), (25.42, 27.73, 8.201), (10.31, 25.09, 8.201), (14.09, 25.09, 8.201), (17.87, 25.09, 8.201), (21.65, 25.09, 8.201), (25.42, 25.09, 8.201), (26.04, 36.07, 1.432), (21.95, 36.07, 1.432), (17.87, 36.07, 1.432), (13.78, 36.07, 1.432), (9.695, 36.07, 1.432), (26.04, 33.22, 1.432), (21.95, 33.22, 1.432), (17.87, 33.22, 1.432), (13.78, 33.22, 1.432), (9.695, 33.22, 1.432), (26.04, 30.37, 1.432), (21.95, 30.37, 1.432), (17.87, 30.37, 1.432), (13.78, 30.37, 1.432), (9.695, 30.37, 1.432), (26.04, 27.51, 1.432), (21.95, 27.51, 1.432), (17.87, 27.51, 1.432), (13.78, 27.51, 1.432), (9.695, 27.51, 1.432), (26.04, 24.66, 1.432), (21.95, 24.66, 1.432), (17.87, 24.66, 1.432), (13.78, 24.66, 1.432), (9.695, 24.66, 1.432), (5.61, 36.07, 10.78), (5.61, 38.92, 10.78), (26.04, 38.92, 10.78), (30.12, 38.92, 10.78), (30.12, 24.66, 10.78), (30.12, 21.81, 10.78), (9.695, 21.81, 10.78), (5.61, 21.81, 10.78), (6.532, 35.64, 10.78), (6.532, 38.28, 10.78), (25.42, 38.28, 10.78), (29.2, 38.28, 10.78), (29.2, 25.09, 10.78), (29.2, 22.45, 10.78), (10.31, 22.45, 10.78), (6.532, 22.45, 10.78), (5.61, 24.66, 10.78), (5.61, 27.51, 10.78), (5.61, 30.37, 10.78), (5.61, 33.22, 10.78), (30.12, 36.07, 10.78), (30.12, 33.22, 10.78), (30.12, 30.37, 10.78), (30.12, 27.51, 10.78), (6.532, 25.09, 10.78), (6.532, 27.73, 10.78), (6.532, 30.37, 10.78), (6.532, 33.0, 10.78), (29.2, 35.64, 10.78), (29.2, 33.0, 10.78), (29.2, 30.37, 10.78), (29.2, 27.73, 10.78), (9.695, 38.92, 10.78), (13.78, 38.92, 10.78), (17.87, 38.92, 10.78), (26.04, 21.81, 10.78), (21.95, 21.81, 10.78), (17.87, 21.81, 10.78), (13.78, 21.81, 10.78), (10.31, 38.28, 10.78), (14.09, 38.28, 10.78), (17.87, 38.28, 10.78), (25.42, 22.45, 10.78), (21.65, 22.45, 10.78), (17.87, 22.45, 10.78), (14.09, 22.45, 10.78)], [], [(16, 25, 9, 2), (56, 65, 10, 6), (26, 35, 11, 4), (66, 75, 8, 0), (141, 26, 4, 70), (36, 1, 12, 46), (78, 63, 180, 187), (85, 1, 161, 160), (35, 45, 158, 150), (62, 77, 186, 179), (116, 46, 12, 95), (81, 5, 15, 91), (76, 3, 13, 86), (41, 7, 14, 51), (5, 45, 55, 15), (45, 44, 54, 55), (44, 43, 53, 54), (43, 42, 52, 53), (42, 41, 51, 52), (86, 13, 50, 96), (96, 50, 49, 101), (101, 49, 48, 106), (106, 48, 47, 111), (111, 47, 46, 116), (7, 41, 31, 10), (45, 5, 159, 158), (42, 43, 33, 32), (44, 34, 169, 177), (44, 45, 35, 34), (1, 36, 21, 8), (41, 42, 175, 174), (37, 38, 23, 22), (81, 82, 189, 188), (39, 40, 25, 24), (3, 40, 50, 13), (40, 39, 49, 50), (39, 38, 48, 49), (38, 37, 47, 48), (37, 36, 46, 47), (56, 6, 30, 121), (121, 30, 29, 126), (126, 29, 28, 131), (131, 28, 27, 136), (136, 27, 26, 141), (6, 10, 31, 30), (30, 31, 32, 29), (29, 32, 33, 28), (28, 33, 34, 27), (27, 34, 35, 26), (0, 8, 21, 20), (20, 21, 22, 19), (19, 22, 23, 18), (18, 23, 24, 17), (17, 24, 25, 16), (19, 140, 145, 20), (140, 139, 144, 145), (139, 138, 143, 144), (138, 137, 142, 143), (137, 136, 141, 142), (18, 135, 140, 19), (135, 134, 139, 140), (134, 133, 138, 139), (133, 132, 137, 138), (132, 131, 136, 137), (17, 130, 135, 18), (130, 129, 134, 135), (129, 128, 133, 134), (128, 127, 132, 133), (127, 126, 131, 132), (16, 125, 130, 17), (125, 124, 129, 130), (124, 123, 128, 129), (123, 122, 127, 128), (122, 121, 126, 127), (2, 60, 125, 16), (60, 59, 124, 125), (59, 58, 123, 124), (58, 57, 122, 123), (57, 56, 121, 122), (54, 115, 120, 55), (115, 114, 119, 120), (114, 113, 118, 119), (113, 112, 117, 118), (112, 111, 116, 117), (53, 110, 115, 54), (110, 109, 114, 115), (109, 108, 113, 114), (108, 107, 112, 113), (107, 106, 111, 112), (52, 105, 110, 53), (105, 104, 109, 110), (104, 103, 108, 109), (103, 102, 107, 108), (102, 101, 106, 107), (51, 100, 105, 52), (100, 99, 104, 105), (99, 98, 103, 104), (98, 97, 102, 103), (97, 96, 101, 102), (14, 90, 100, 51), (90, 89, 99, 100), (89, 88, 98, 99), (88, 87, 97, 98), (87, 86, 96, 97), (7, 80, 90, 14), (80, 79, 89, 90), (79, 78, 88, 89), (78, 77, 87, 88), (77, 76, 86, 87), (1, 85, 95, 12), (85, 84, 94, 95), (84, 83, 93, 94), (83, 82, 92, 93), (82, 81, 91, 92), (55, 120, 91, 15), (120, 119, 92, 91), (119, 118, 93, 92), (118, 117, 94, 93), (117, 116, 95, 94), (5, 81, 71, 11), (76, 61, 178, 185), (82, 83, 73, 72), (80, 7, 157, 156), (84, 85, 75, 74), (33, 43, 176, 168), (76, 77, 62, 61), (75, 85, 160, 152), (78, 79, 64, 63), (79, 80, 65, 64), (20, 145, 66, 0), (145, 144, 67, 66), (144, 143, 68, 67), (143, 142, 69, 68), (142, 141, 70, 69), (4, 11, 71, 70), (70, 71, 72, 69), (69, 72, 73, 68), (68, 73, 74, 67), (67, 74, 75, 66), (2, 9, 61, 60), (60, 61, 62, 59), (59, 62, 63, 58), (58, 63, 64, 57), (57, 64, 65, 56), (154, 155, 147, 146), (156, 157, 149, 148), (158, 159, 151, 150), (160, 161, 153, 152), (174, 175, 167, 166), (176, 177, 169, 168), (170, 171, 163, 162), (172, 173, 165, 164), (188, 189, 182, 181), (190, 191, 184, 183), (155, 185, 178, 147), (186, 187, 180, 179), (83, 84, 191, 190), (9, 25, 146, 147), (43, 44, 177, 176), (21, 36, 170, 162), (1, 8, 153, 161), (72, 71, 181, 182), (37, 22, 163, 171), (32, 31, 166, 167), (65, 80, 156, 148), (23, 38, 172, 164), (7, 10, 149, 157), (10, 65, 148, 149), (74, 73, 183, 184), (39, 24, 165, 173), (5, 11, 151, 159), (61, 9, 147, 178), (34, 33, 168, 169), (25, 40, 154, 146), (22, 21, 162, 163), (3, 76, 185, 155), (63, 62, 179, 180), (11, 35, 150, 151), (71, 81, 188, 181), (36, 37, 171, 170), (24, 23, 164, 165), (82, 72, 182, 189), (77, 78, 187, 186), (73, 83, 190, 183), (38, 39, 173, 172), (31, 41, 174, 166), (8, 75, 152, 153), (84, 74, 184, 191), (42, 32, 167, 175), (40, 3, 155, 154)])
_uv = me_cube.uv_layers.new(name='UVMap')
_uv.uv.foreach_set('vector', [0.5718, 0.7116, 0.5718, 0.3997, 0.6237, 0.3997, 0.6237, 0.7116, 0.05198, 0.0, 0.05198, 0.3119, 0.0, 0.3119, 0.0, 0.0, 0.05198, 0.3558, 0.05198, 0.6677, 0.0, 0.6677, 0.0, 0.3558, 0.3639, 0.0, 0.3639, 0.3119, 0.3119, 0.3119, 0.3119, 0.0, 0.8836, 0.6157, 0.9356, 0.6157, 0.9356, 0.6677, 0.8836, 0.6677, 0.8747, 0.908, 0.8747, 0.9561, 0.8203, 0.9561, 0.8203, 0.908, 0.3236, 0.7116, 0.3353, 0.7116, 0.3353, 0.7555, 0.3236, 0.7555, 0.7764, 0.7275, 0.7764, 0.6794, 0.8203, 0.6794, 0.8203, 0.7275, 0.4292, 0.7116, 0.4409, 0.7116, 0.4409, 0.7555, 0.4292, 0.7555, 0.2625, 0.7116, 0.2743, 0.7116, 0.2743, 0.7555, 0.2625, 0.7555, 0.8641, 0.2403, 0.9122, 0.2403, 0.9122, 0.2884, 0.8641, 0.2884, 0.7764, 0.9198, 0.7764, 0.9678, 0.722, 0.9678, 0.722, 0.9198, 0.04391, 0.7597, 0.04391, 0.7116, 0.09829, 0.7116, 0.09829, 0.7597, 0.6781, 0.9199, 0.6781, 0.968, 0.6237, 0.968, 0.6237, 0.9199, 0.6781, 0.6796, 0.6781, 0.7276, 0.6237, 0.7276, 0.6237, 0.6796, 0.6781, 0.7276, 0.6781, 0.7757, 0.6237, 0.7757, 0.6237, 0.7276, 0.6781, 0.7757, 0.6781, 0.8238, 0.6237, 0.8238, 0.6237, 0.7757, 0.6781, 0.8238, 0.6781, 0.8718, 0.6237, 0.8718, 0.6237, 0.8238, 0.6781, 0.8718, 0.6781, 0.9199, 0.6237, 0.9199, 0.6237, 0.8718, 0.8641, 0.0, 0.9122, 0.0, 0.9122, 0.04807, 0.8641, 0.04807, 0.8641, 0.04807, 0.9122, 0.04807, 0.9122, 0.09614, 0.8641, 0.09614, 0.8641, 0.09614, 0.9122, 0.09614, 0.9122, 0.1442, 0.8641, 0.1442, 0.8641, 0.1442, 0.9122, 0.1442, 0.9122, 0.1923, 0.8641, 0.1923, 0.8641, 0.1923, 0.9122, 0.1923, 0.9122, 0.2403, 0.8641, 0.2403, 0.7188, 0.3002, 0.7188, 0.3482, 0.707, 0.3404, 0.707, 0.2884, 0.6781, 0.7276, 0.6781, 0.6796, 0.722, 0.6796, 0.722, 0.7276, 0.2391, 0.7597, 0.2391, 0.7116, 0.2508, 0.7116, 0.2508, 0.7636, 0.3353, 0.7116, 0.3471, 0.7116, 0.3471, 0.7555, 0.3353, 0.7555, 0.1218, 0.7675, 0.1218, 0.7194, 0.1335, 0.7116, 0.1335, 0.7636, 0.6953, 0.3365, 0.6953, 0.2884, 0.707, 0.2962, 0.707, 0.3482, 0.6781, 0.9199, 0.6781, 0.8718, 0.722, 0.8718, 0.722, 0.9199, 0.2156, 0.7597, 0.2156, 0.7116, 0.2273, 0.7116, 0.2273, 0.7636, 0.7764, 0.9198, 0.7764, 0.8717, 0.8203, 0.8717, 0.8203, 0.9198, 0.1452, 0.7116, 0.1452, 0.7597, 0.1335, 0.7675, 0.1335, 0.7155, 0.8747, 0.6677, 0.8747, 0.7157, 0.8203, 0.7157, 0.8203, 0.6677, 0.8747, 0.7157, 0.8747, 0.7638, 0.8203, 0.7638, 0.8203, 0.7157, 0.8747, 0.7638, 0.8747, 0.8119, 0.8203, 0.8119, 0.8203, 0.7638, 0.8747, 0.8119, 0.8747, 0.86, 0.8203, 0.86, 0.8203, 0.8119, 0.8747, 0.86, 0.8747, 0.908, 0.8203, 0.908, 0.8203, 0.86, 0.8836, 0.3558, 0.9356, 0.3558, 0.9356, 0.4078, 0.8836, 0.4078, 0.8836, 0.4078, 0.9356, 0.4078, 0.9356, 0.4598, 0.8836, 0.4598, 0.8836, 0.4598, 0.9356, 0.4598, 0.9356, 0.5117, 0.8836, 0.5117, 0.8836, 0.5117, 0.9356, 0.5117, 0.9356, 0.5637, 0.8836, 0.5637, 0.8836, 0.5637, 0.9356, 0.5637, 0.9356, 0.6157, 0.8836, 0.6157, 0.3119, 0.3558, 0.3119, 0.6677, 0.2599, 0.6677, 0.2599, 0.3558, 0.2599, 0.3558, 0.2599, 0.6677, 0.2079, 0.6677, 0.2079, 0.3558, 0.2079, 0.3558, 0.2079, 0.6677, 0.1559, 0.6677, 0.1559, 0.3558, 0.1559, 0.3558, 0.1559, 0.6677, 0.104, 0.6677, 0.104, 0.3558, 0.104, 0.3558, 0.104, 0.6677, 0.05198, 0.6677, 0.05198, 0.3558, 0.3119, 0.7116, 0.3119, 0.3997, 0.3639, 0.3997, 0.3639, 0.7116, 0.3639, 0.7116, 0.3639, 0.3997, 0.4158, 0.3997, 0.4158, 0.7116, 0.4158, 0.7116, 0.4158, 0.3997, 0.4678, 0.3997, 0.4678, 0.7116, 0.4678, 0.7116, 0.4678, 0.3997, 0.5198, 0.3997, 0.5198, 0.7116, 0.5198, 0.7116, 0.5198, 0.3997, 0.5718, 0.3997, 0.5718, 0.7116, 0.6237, 0.5637, 0.6757, 0.5637, 0.6757, 0.6157, 0.6237, 0.6157, 0.6757, 0.5637, 0.7277, 0.5637, 0.7277, 0.6157, 0.6757, 0.6157, 0.7277, 0.5637, 0.7797, 0.5637, 0.7797, 0.6157, 0.7277, 0.6157, 0.7797, 0.5637, 0.8317, 0.5637, 0.8317, 0.6157, 0.7797, 0.6157, 0.8317, 0.5637, 0.8836, 0.5637, 0.8836, 0.6157, 0.8317, 0.6157, 0.6237, 0.5117, 0.6757, 0.5117, 0.6757, 0.5637, 0.6237, 0.5637, 0.6757, 0.5117, 0.7277, 0.5117, 0.7277, 0.5637, 0.6757, 0.5637, 0.7277, 0.5117, 0.7797, 0.5117, 0.7797, 0.5637, 0.7277, 0.5637, 0.7797, 0.5117, 0.8317, 0.5117, 0.8317, 0.5637, 0.7797, 0.5637, 0.8317, 0.5117, 0.8836, 0.5117, 0.8836, 0.5637, 0.8317, 0.5637, 0.6237, 0.4598, 0.6757, 0.4598, 0.6757, 0.5117, 0.6237, 0.5117, 0.6757, 0.4598, 0.7277, 0.4598, 0.7277, 0.5117, 0.6757, 0.5117, 0.7277, 0.4598, 0.7797, 0.4598, 0.7797, 0.5117, 0.7277, 0.5117, 0.7797, 0.4598, 0.8317, 0.4598, 0.8317, 0.5117, 0.7797, 0.5117, 0.8317, 0.4598, 0.8836, 0.4598, 0.8836, 0.5117, 0.8317, 0.5117, 0.6237, 0.4078, 0.6757, 0.4078, 0.6757, 0.4598, 0.6237, 0.4598, 0.6757, 0.4078, 0.7277, 0.4078, 0.7277, 0.4598, 0.6757, 0.4598, 0.7277, 0.4078, 0.7797, 0.4078, 0.7797, 0.4598, 0.7277, 0.4598, 0.7797, 0.4078, 0.8317, 0.4078, 0.8317, 0.4598, 0.7797, 0.4598, 0.8317, 0.4078, 0.8836, 0.4078, 0.8836, 0.4598, 0.8317, 0.4598, 0.6237, 0.3558, 0.6757, 0.3558, 0.6757, 0.4078, 0.6237, 0.4078, 0.6757, 0.3558, 0.7277, 0.3558, 0.7277, 0.4078, 0.6757, 0.4078, 0.7277, 0.3558, 0.7797, 0.3558, 0.7797, 0.4078, 0.7277, 0.4078, 0.7797, 0.3558, 0.8317, 0.3558, 0.8317, 0.4078, 0.7797, 0.4078, 0.8317, 0.3558, 0.8836, 0.3558, 0.8836, 0.4078, 0.8317, 0.4078, 0.6238, 0.1923, 0.6718, 0.1923, 0.6718, 0.2403, 0.6238, 0.2403, 0.6718, 0.1923, 0.7199, 0.1923, 0.7199, 0.2403, 0.6718, 0.2403, 0.7199, 0.1923, 0.768, 0.1923, 0.768, 0.2403, 0.7199, 0.2403, 0.768, 0.1923, 0.816, 0.1923, 0.816, 0.2403, 0.768, 0.2403, 0.816, 0.1923, 0.8641, 0.1923, 0.8641, 0.2403, 0.816, 0.2403, 0.6238, 0.1442, 0.6718, 0.1442, 0.6718, 0.1923, 0.6238, 0.1923, 0.6718, 0.1442, 0.7199, 0.1442, 0.7199, 0.1923, 0.6718, 0.1923, 0.7199, 0.1442, 0.768, 0.1442, 0.768, 0.1923, 0.7199, 0.1923, 0.768, 0.1442, 0.816, 0.1442, 0.816, 0.1923, 0.768, 0.1923, 0.816, 0.1442, 0.8641, 0.1442, 0.8641, 0.1923, 0.816, 0.1923, 0.6238, 0.09614, 0.6718, 0.09614, 0.6718, 0.1442, 0.6238, 0.1442, 0.6718, 0.09614, 0.7199, 0.09614, 0.7199, 0.1442, 0.6718, 0.1442, 0.7199, 0.09614, 0.768, 0.09614, 0.768, 0.1442, 0.7199, 0.1442, 0.768, 0.09614, 0.816, 0.09614, 0.816, 0.1442, 0.768, 0.1442, 0.816, 0.09614, 0.8641, 0.09614, 0.8641, 0.1442, 0.816, 0.1442, 0.6238, 0.04807, 0.6718, 0.04807, 0.6718, 0.09614, 0.6238, 0.09614, 0.6718, 0.04807, 0.7199, 0.04807, 0.7199, 0.09614, 0.6718, 0.09614, 0.7199, 0.04807, 0.768, 0.04807, 0.768, 0.09614, 0.7199, 0.09614, 0.768, 0.04807, 0.816, 0.04807, 0.816, 0.09614, 0.768, 0.09614, 0.816, 0.04807, 0.8641, 0.04807, 0.8641, 0.09614, 0.816, 0.09614, 0.6238, 0.0, 0.6718, 0.0, 0.6718, 0.04807, 0.6238, 0.04807, 0.6718, 0.0, 0.7199, 0.0, 0.7199, 0.04807, 0.6718, 0.04807, 0.7199, 0.0, 0.768, 0.0, 0.768, 0.04807, 0.7199, 0.04807, 0.768, 0.0, 0.816, 0.0, 0.816, 0.04807, 0.768, 0.04807, 0.816, 0.0, 0.8641, 0.0, 0.8641, 0.04807, 0.816, 0.04807, 0.04391, 1.0, 0.04391, 0.9519, 0.09829, 0.9519, 0.09829, 1.0, 0.04391, 0.9519, 0.04391, 0.9039, 0.09829, 0.9039, 0.09829, 0.9519, 0.04391, 0.9039, 0.04391, 0.8558, 0.09829, 0.8558, 0.09829, 0.9039, 0.04391, 0.8558, 0.04391, 0.8077, 0.09829, 0.8077, 0.09829, 0.8558, 0.04391, 0.8077, 0.04391, 0.7597, 0.09829, 0.7597, 0.09829, 0.8077, 0.7764, 0.6794, 0.7764, 0.7275, 0.722, 0.7275, 0.722, 0.6794, 0.7764, 0.7275, 0.7764, 0.7755, 0.722, 0.7755, 0.722, 0.7275, 0.7764, 0.7755, 0.7764, 0.8236, 0.722, 0.8236, 0.722, 0.7755, 0.7764, 0.8236, 0.7764, 0.8717, 0.722, 0.8717, 0.722, 0.8236, 0.7764, 0.8717, 0.7764, 0.9198, 0.722, 0.9198, 0.722, 0.8717, 0.6238, 0.2403, 0.6718, 0.2403, 0.6718, 0.2884, 0.6238, 0.2884, 0.6718, 0.2403, 0.7199, 0.2403, 0.7199, 0.2884, 0.6718, 0.2884, 0.7199, 0.2403, 0.768, 0.2403, 0.768, 0.2884, 0.7199, 0.2884, 0.768, 0.2403, 0.816, 0.2403, 0.816, 0.2884, 0.768, 0.2884, 0.816, 0.2403, 0.8641, 0.2403, 0.8641, 0.2884, 0.816, 0.2884, 0.6836, 0.3365, 0.6836, 0.2884, 0.6953, 0.2962, 0.6953, 0.3482, 0.2861, 0.7116, 0.2978, 0.7116, 0.2978, 0.7555, 0.2861, 0.7555, 0.2273, 0.7597, 0.2273, 0.7116, 0.2391, 0.7116, 0.2391, 0.7636, 0.04391, 0.9519, 0.04391, 1.0, 0.0, 1.0, 0.0, 0.9519, 0.1452, 0.7675, 0.1452, 0.7194, 0.1569, 0.7116, 0.1569, 0.7636, 0.4057, 0.7116, 0.4175, 0.7116, 0.4175, 0.7555, 0.4057, 0.7555, 0.1687, 0.7194, 0.1687, 0.7675, 0.1569, 0.7636, 0.1569, 0.7116, 0.394, 0.7116, 0.4057, 0.7116, 0.4057, 0.7555, 0.394, 0.7555, 0.11, 0.7116, 0.11, 0.7597, 0.09829, 0.7636, 0.09829, 0.7116, 0.11, 0.7597, 0.11, 0.8077, 0.09829, 0.8155, 0.09829, 0.7636, 0.6237, 0.6157, 0.6757, 0.6157, 0.6757, 0.6677, 0.6237, 0.6677, 0.6757, 0.6157, 0.7277, 0.6157, 0.7277, 0.6677, 0.6757, 0.6677, 0.7277, 0.6157, 0.7797, 0.6157, 0.7797, 0.6677, 0.7277, 0.6677, 0.7797, 0.6157, 0.8317, 0.6157, 0.8317, 0.6677, 0.7797, 0.6677, 0.8317, 0.6157, 0.8836, 0.6157, 0.8836, 0.6677, 0.8317, 0.6677, 0.6238, 0.0, 0.6238, 0.3119, 0.5718, 0.3119, 0.5718, 0.0, 0.5718, 0.0, 0.5718, 0.3119, 0.5198, 0.3119, 0.5198, 0.0, 0.5198, 0.0, 0.5198, 0.3119, 0.4678, 0.3119, 0.4678, 0.0, 0.4678, 0.0, 0.4678, 0.3119, 0.4158, 0.3119, 0.4158, 0.0, 0.4158, 0.0, 0.4158, 0.3119, 0.3639, 0.3119, 0.3639, 0.0, 0.3119, 0.0, 0.3119, 0.3119, 0.2599, 0.3119, 0.2599, 0.0, 0.2599, 0.0, 0.2599, 0.3119, 0.2079, 0.3119, 0.2079, 0.0, 0.2079, 0.0, 0.2079, 0.3119, 0.1559, 0.3119, 0.1559, 0.0, 0.1559, 0.0, 0.1559, 0.3119, 0.104, 0.3119, 0.104, 0.0, 0.104, 0.0, 0.104, 0.3119, 0.05198, 0.3119, 0.05198, 0.0, 0.6238, 0.3365, 0.6718, 0.3365, 0.6836, 0.3482, 0.6316, 0.3482, 0.7422, 0.2884, 0.7422, 0.3365, 0.7305, 0.3482, 0.7305, 0.2962, 0.7422, 0.3482, 0.7422, 0.3002, 0.754, 0.2884, 0.754, 0.3404, 0.7188, 0.3482, 0.7188, 0.3002, 0.7305, 0.2884, 0.7305, 0.3404, 0.7657, 0.2962, 0.7657, 0.3443, 0.754, 0.3404, 0.754, 0.2884, 0.2039, 0.7636, 0.2039, 0.7155, 0.2156, 0.7116, 0.2156, 0.7636, 0.11, 0.7597, 0.11, 0.7116, 0.1218, 0.7155, 0.1218, 0.7675, 0.2039, 0.7116, 0.2039, 0.7597, 0.1921, 0.7636, 0.1921, 0.7116, 0.1687, 0.7597, 0.1687, 0.7116, 0.1804, 0.7155, 0.1804, 0.7675, 0.1804, 0.7636, 0.1804, 0.7155, 0.1921, 0.7116, 0.1921, 0.7636, 0.6718, 0.3365, 0.6718, 0.2884, 0.6836, 0.2962, 0.6836, 0.3482, 0.2625, 0.7155, 0.2625, 0.7636, 0.2508, 0.7636, 0.2508, 0.7116, 0.7764, 0.8236, 0.7764, 0.7755, 0.8203, 0.7755, 0.8203, 0.8236, 0.6237, 0.3997, 0.5718, 0.3997, 0.5718, 0.3558, 0.6237, 0.3558, 0.6781, 0.8238, 0.6781, 0.7757, 0.722, 0.7757, 0.722, 0.8238, 0.4409, 0.7116, 0.4527, 0.7116, 0.4527, 0.7555, 0.4409, 0.7555, 0.7764, 0.6794, 0.7764, 0.6677, 0.8203, 0.6677, 0.8203, 0.6794, 0.5198, 0.3119, 0.5718, 0.3119, 0.5718, 0.3558, 0.5198, 0.3558, 0.3471, 0.7116, 0.3588, 0.7116, 0.3588, 0.7555, 0.3471, 0.7555, 0.2079, 0.6677, 0.2599, 0.6677, 0.2599, 0.7116, 0.2079, 0.7116, 0.4878, 0.7116, 0.4994, 0.7116, 0.4994, 0.7555, 0.4878, 0.7555, 0.3823, 0.7116, 0.394, 0.7116, 0.394, 0.7555, 0.3823, 0.7555, 0.4175, 0.7116, 0.4292, 0.7116, 0.4292, 0.7555, 0.4175, 0.7555, 0.0, 0.3119, 0.05198, 0.3119, 0.05198, 0.3558, 0.0, 0.3558, 0.4158, 0.3119, 0.4678, 0.3119, 0.4678, 0.3558, 0.4158, 0.3558, 0.3119, 0.7116, 0.3236, 0.7116, 0.3236, 0.7555, 0.3119, 0.7555, 0.6781, 0.6796, 0.6781, 0.6677, 0.722, 0.6677, 0.722, 0.6796, 0.2599, 0.3119, 0.3119, 0.3119, 0.3119, 0.3558, 0.2599, 0.3558, 0.104, 0.6677, 0.1559, 0.6677, 0.1559, 0.7116, 0.104, 0.7116, 0.4644, 0.7116, 0.4761, 0.7116, 0.4761, 0.7555, 0.4644, 0.7555, 0.4158, 0.3997, 0.3639, 0.3997, 0.3639, 0.3558, 0.4158, 0.3558, 0.04391, 0.7116, 0.04391, 0.7597, 0.0, 0.7597, 0.0, 0.7116, 0.1559, 0.3119, 0.2079, 0.3119, 0.2079, 0.3558, 0.1559, 0.3558, 0.0, 0.6677, 0.05198, 0.6677, 0.05198, 0.7116, 0.0, 0.7116, 0.3588, 0.7116, 0.3705, 0.7116, 0.3705, 0.7555, 0.3588, 0.7555, 0.8747, 0.908, 0.8747, 0.86, 0.9186, 0.86, 0.9186, 0.908, 0.5198, 0.3997, 0.4678, 0.3997, 0.4678, 0.3558, 0.5198, 0.3558, 0.2743, 0.7116, 0.2861, 0.7116, 0.2861, 0.7555, 0.2743, 0.7555, 0.04391, 0.8077, 0.04391, 0.8558, 0.0, 0.8558, 0.0, 0.8077, 0.3705, 0.7116, 0.3823, 0.7116, 0.3823, 0.7555, 0.3705, 0.7555, 0.8747, 0.8119, 0.8747, 0.7638, 0.9186, 0.7638, 0.9186, 0.8119, 0.4527, 0.7116, 0.4644, 0.7116, 0.4644, 0.7555, 0.4527, 0.7555, 0.3119, 0.3119, 0.3639, 0.3119, 0.3639, 0.3558, 0.3119, 0.3558, 0.4761, 0.7116, 0.4878, 0.7116, 0.4878, 0.7555, 0.4761, 0.7555, 0.2978, 0.7116, 0.3096, 0.7116, 0.3096, 0.7555, 0.2978, 0.7555, 0.8747, 0.7157, 0.8747, 0.6677, 0.9186, 0.6677, 0.9186, 0.7157])
me_cube.update()
me_cube_002 = bpy.data.meshes.new('Cube.002')
me_cube_002.from_pydata([(5.61, -38.48, 1.432), (6.532, -37.84, 9.63), (5.61, -21.37, 1.432), (6.532, -22.01, 9.63), (30.12, -38.48, 1.432), (29.2, -37.84, 9.63), (30.12, -21.37, 1.432), (29.2, -22.01, 9.63), (5.61, -38.48, 9.63), (5.61, -21.37, 9.63), (30.12, -21.37, 9.63), (30.12, -38.48, 9.63), (6.532, -37.84, 8.201), (6.532, -22.01, 8.201), (29.2, -22.01, 8.201), (29.2, -37.84, 8.201), (5.61, -24.22, 1.432), (5.61, -27.07, 1.432), (5.61, -29.92, 1.432), (5.61, -32.77, 1.432), (5.61, -35.63, 1.432), (5.61, -35.63, 9.63), (5.61, -32.77, 9.63), (5.61, -29.92, 9.63), (5.61, -27.07, 9.63), (5.61, -24.22, 9.63), (30.12, -35.63, 1.432), (30.12, -32.77, 1.432), (30.12, -29.92, 1.432), (30.12, -27.07, 1.432), (30.12, -24.22, 1.432), (30.12, -24.22, 9.63), (30.12, -27.07, 9.63), (30.12, -29.92, 9.63), (30.12, -32.77, 9.63), (30.12, -35.63, 9.63), (6.532, -35.2, 9.63), (6.532, -32.56, 9.63), (6.532, -29.92, 9.63), (6.532, -27.29, 9.63), (6.532, -24.65, 9.63), (29.2, -24.65, 9.63), (29.2, -27.29, 9.63), (29.2, -29.92, 9.63), (29.2, -32.56, 9.63), (29.2, -35.2, 9.63), (6.532, -35.2, 8.201), (6.532, -32.56, 8.201), (6.532, -29.92, 8.201), (6.532, -27.29, 8.201), (6.532, -24.65, 8.201), (29.2, -24.65, 8.201), (29.2, -27.29, 8.201), (29.2, -29.92, 8.201), (29.2, -32.56, 8.201), (29.2, -35.2, 8.201), (26.04, -21.37, 1.432), (21.95, -21.37, 1.432), (17.87, -21.37, 1.432), (13.78, -21.37, 1.432), (9.695, -21.37, 1.432), (9.695, -21.37, 9.63), (13.78, -21.37, 9.63), (17.87, -21.37, 9.63), (21.95, -21.37, 9.63), (26.04, -21.37, 9.63), (9.695, -38.48, 1.432), (13.78, -38.48, 1.432), (17.87, -38.48, 1.432), (21.95, -38.48, 1.432), (26.04, -38.48, 1.432), (26.04, -38.48, 9.63), (21.95, -38.48, 9.63), (17.87, -38.48, 9.63), (13.78, -38.48, 9.63), (9.695, -38.48, 9.63), (10.31, -22.01, 9.63), (14.09, -22.01, 9.63), (17.87, -22.01, 9.63), (21.65, -22.01, 9.63), (25.42, -22.01, 9.63), (25.42, -37.84, 9.63), (21.65, -37.84, 9.63), (17.87, -37.84, 9.63), (14.09, -37.84, 9.63), (10.31, -37.84, 9.63), (10.31, -22.01, 8.201), (14.09, -22.01, 8.201), (17.87, -22.01, 8.201), (21.65, -22.01, 8.201), (25.42, -22.01, 8.201), (25.42, -37.84, 8.201), (21.65, -37.84, 8.201), (17.87, -37.84, 8.201), (14.09, -37.84, 8.201), (10.31, -37.84, 8.201), (10.31, -24.65, 8.201), (14.09, -24.65, 8.201), (17.87, -24.65, 8.201), (21.65, -24.65, 8.201), (25.42, -24.65, 8.201), (10.31, -27.29, 8.201), (14.09, -27.29, 8.201), (17.87, -27.29, 8.201), (21.65, -27.29, 8.201), (25.42, -27.29, 8.201), (10.31, -29.92, 8.201), (14.09, -29.92, 8.201), (17.87, -29.92, 8.201), (21.65, -29.92, 8.201), (25.42, -29.92, 8.201), (10.31, -32.56, 8.201), (14.09, -32.56, 8.201), (17.87, -32.56, 8.201), (21.65, -32.56, 8.201), (25.42, -32.56, 8.201), (10.31, -35.2, 8.201), (14.09, -35.2, 8.201), (17.87, -35.2, 8.201), (21.65, -35.2, 8.201), (25.42, -35.2, 8.201), (26.04, -24.22, 1.432), (21.95, -24.22, 1.432), (17.87, -24.22, 1.432), (13.78, -24.22, 1.432), (9.695, -24.22, 1.432), (26.04, -27.07, 1.432), (21.95, -27.07, 1.432), (17.87, -27.07, 1.432), (13.78, -27.07, 1.432), (9.695, -27.07, 1.432), (26.04, -29.92, 1.432), (21.95, -29.92, 1.432), (17.87, -29.92, 1.432), (13.78, -29.92, 1.432), (9.695, -29.92, 1.432), (26.04, -32.77, 1.432), (21.95, -32.77, 1.432), (17.87, -32.77, 1.432), (13.78, -32.77, 1.432), (9.695, -32.77, 1.432), (26.04, -35.63, 1.432), (21.95, -35.63, 1.432), (17.87, -35.63, 1.432), (13.78, -35.63, 1.432), (9.695, -35.63, 1.432), (5.61, -24.22, 10.78), (5.61, -21.37, 10.78), (26.04, -21.37, 10.78), (30.12, -21.37, 10.78), (30.12, -35.63, 10.78), (30.12, -38.48, 10.78), (9.695, -38.48, 10.78), (5.61, -38.48, 10.78), (6.532, -24.65, 10.78), (6.532, -22.01, 10.78), (25.42, -22.01, 10.78), (29.2, -22.01, 10.78), (29.2, -35.2, 10.78), (29.2, -37.84, 10.78), (10.31, -37.84, 10.78), (6.532, -37.84, 10.78), (5.61, -35.63, 10.78), (5.61, -32.77, 10.78), (5.61, -29.92, 10.78), (5.61, -27.07, 10.78), (30.12, -24.22, 10.78), (30.12, -27.07, 10.78), (30.12, -29.92, 10.78), (30.12, -32.77, 10.78), (6.532, -35.2, 10.78), (6.532, -32.56, 10.78), (6.532, -29.92, 10.78), (6.532, -27.29, 10.78), (29.2, -24.65, 10.78), (29.2, -27.29, 10.78), (29.2, -29.92, 10.78), (29.2, -32.56, 10.78), (9.695, -21.37, 10.78), (13.78, -21.37, 10.78), (17.87, -21.37, 10.78), (26.04, -38.48, 10.78), (21.95, -38.48, 10.78), (17.87, -38.48, 10.78), (13.78, -38.48, 10.78), (10.31, -22.01, 10.78), (14.09, -22.01, 10.78), (17.87, -22.01, 10.78), (25.42, -37.84, 10.78), (21.65, -37.84, 10.78), (17.87, -37.84, 10.78), (14.09, -37.84, 10.78)], [], [(16, 25, 9, 2), (56, 65, 10, 6), (26, 35, 11, 4), (66, 75, 8, 0), (141, 26, 4, 70), (36, 1, 12, 46), (78, 63, 180, 187), (85, 1, 161, 160), (35, 45, 158, 150), (62, 77, 186, 179), (116, 46, 12, 95), (81, 5, 15, 91), (76, 3, 13, 86), (41, 7, 14, 51), (5, 45, 55, 15), (45, 44, 54, 55), (44, 43, 53, 54), (43, 42, 52, 53), (42, 41, 51, 52), (86, 13, 50, 96), (96, 50, 49, 101), (101, 49, 48, 106), (106, 48, 47, 111), (111, 47, 46, 116), (7, 41, 31, 10), (45, 5, 159, 158), (42, 43, 33, 32), (44, 34, 169, 177), (44, 45, 35, 34), (1, 36, 21, 8), (41, 42, 175, 174), (37, 38, 23, 22), (81, 82, 189, 188), (39, 40, 25, 24), (3, 40, 50, 13), (40, 39, 49, 50), (39, 38, 48, 49), (38, 37, 47, 48), (37, 36, 46, 47), (56, 6, 30, 121), (121, 30, 29, 126), (126, 29, 28, 131), (131, 28, 27, 136), (136, 27, 26, 141), (6, 10, 31, 30), (30, 31, 32, 29), (29, 32, 33, 28), (28, 33, 34, 27), (27, 34, 35, 26), (0, 8, 21, 20), (20, 21, 22, 19), (19, 22, 23, 18), (18, 23, 24, 17), (17, 24, 25, 16), (19, 140, 145, 20), (140, 139, 144, 145), (139, 138, 143, 144), (138, 137, 142, 143), (137, 136, 141, 142), (18, 135, 140, 19), (135, 134, 139, 140), (134, 133, 138, 139), (133, 132, 137, 138), (132, 131, 136, 137), (17, 130, 135, 18), (130, 129, 134, 135), (129, 128, 133, 134), (128, 127, 132, 133), (127, 126, 131, 132), (16, 125, 130, 17), (125, 124, 129, 130), (124, 123, 128, 129), (123, 122, 127, 128), (122, 121, 126, 127), (2, 60, 125, 16), (60, 59, 124, 125), (59, 58, 123, 124), (58, 57, 122, 123), (57, 56, 121, 122), (54, 115, 120, 55), (115, 114, 119, 120), (114, 113, 118, 119), (113, 112, 117, 118), (112, 111, 116, 117), (53, 110, 115, 54), (110, 109, 114, 115), (109, 108, 113, 114), (108, 107, 112, 113), (107, 106, 111, 112), (52, 105, 110, 53), (105, 104, 109, 110), (104, 103, 108, 109), (103, 102, 107, 108), (102, 101, 106, 107), (51, 100, 105, 52), (100, 99, 104, 105), (99, 98, 103, 104), (98, 97, 102, 103), (97, 96, 101, 102), (14, 90, 100, 51), (90, 89, 99, 100), (89, 88, 98, 99), (88, 87, 97, 98), (87, 86, 96, 97), (7, 80, 90, 14), (80, 79, 89, 90), (79, 78, 88, 89), (78, 77, 87, 88), (77, 76, 86, 87), (1, 85, 95, 12), (85, 84, 94, 95), (84, 83, 93, 94), (83, 82, 92, 93), (82, 81, 91, 92), (55, 120, 91, 15), (120, 119, 92, 91), (119, 118, 93, 92), (118, 117, 94, 93), (117, 116, 95, 94), (5, 81, 71, 11), (76, 61, 178, 185), (82, 83, 73, 72), (80, 7, 157, 156), (84, 85, 75, 74), (33, 43, 176, 168), (76, 77, 62, 61), (75, 85, 160, 152), (78, 79, 64, 63), (79, 80, 65, 64), (20, 145, 66, 0), (145, 144, 67, 66), (144, 143, 68, 67), (143, 142, 69, 68), (142, 141, 70, 69), (4, 11, 71, 70), (70, 71, 72, 69), (69, 72, 73, 68), (68, 73, 74, 67), (67, 74, 75, 66), (2, 9, 61, 60), (60, 61, 62, 59), (59, 62, 63, 58), (58, 63, 64, 57), (57, 64, 65, 56), (154, 155, 147, 146), (156, 157, 149, 148), (158, 159, 151, 150), (160, 161, 153, 152), (174, 175, 167, 166), (176, 177, 169, 168), (170, 171, 163, 162), (172, 173, 165, 164), (188, 189, 182, 181), (190, 191, 184, 183), (155, 185, 178, 147), (186, 187, 180, 179), (83, 84, 191, 190), (9, 25, 146, 147), (43, 44, 177, 176), (21, 36, 170, 162), (1, 8, 153, 161), (72, 71, 181, 182), (37, 22, 163, 171), (32, 31, 166, 167), (65, 80, 156, 148), (23, 38, 172, 164), (7, 10, 149, 157), (10, 65, 148, 149), (74, 73, 183, 184), (39, 24, 165, 173), (5, 11, 151, 159), (61, 9, 147, 178), (34, 33, 168, 169), (25, 40, 154, 146), (22, 21, 162, 163), (3, 76, 185, 155), (63, 62, 179, 180), (11, 35, 150, 151), (71, 81, 188, 181), (36, 37, 171, 170), (24, 23, 164, 165), (82, 72, 182, 189), (77, 78, 187, 186), (73, 83, 190, 183), (38, 39, 173, 172), (31, 41, 174, 166), (8, 75, 152, 153), (84, 74, 184, 191), (42, 32, 167, 175), (40, 3, 155, 154)])
_uv = me_cube_002.uv_layers.new(name='UVMap')
_uv.uv.foreach_set('vector', [0.5718, 0.7116, 0.5718, 0.3997, 0.6237, 0.3997, 0.6237, 0.7116, 0.05198, 0.0, 0.05198, 0.3119, 0.0, 0.3119, 0.0, 0.0, 0.05198, 0.3558, 0.05198, 0.6677, 0.0, 0.6677, 0.0, 0.3558, 0.3639, 0.0, 0.3639, 0.3119, 0.3119, 0.3119, 0.3119, 0.0, 0.8836, 0.6157, 0.9356, 0.6157, 0.9356, 0.6677, 0.8836, 0.6677, 0.8747, 0.908, 0.8747, 0.9561, 0.8203, 0.9561, 0.8203, 0.908, 0.3236, 0.7116, 0.3353, 0.7116, 0.3353, 0.7555, 0.3236, 0.7555, 0.7764, 0.7275, 0.7764, 0.6794, 0.8203, 0.6794, 0.8203, 0.7275, 0.4292, 0.7116, 0.4409, 0.7116, 0.4409, 0.7555, 0.4292, 0.7555, 0.2625, 0.7116, 0.2743, 0.7116, 0.2743, 0.7555, 0.2625, 0.7555, 0.8641, 0.2403, 0.9122, 0.2403, 0.9122, 0.2884, 0.8641, 0.2884, 0.7764, 0.9198, 0.7764, 0.9678, 0.722, 0.9678, 0.722, 0.9198, 0.04391, 0.7597, 0.04391, 0.7116, 0.09829, 0.7116, 0.09829, 0.7597, 0.6781, 0.9199, 0.6781, 0.968, 0.6237, 0.968, 0.6237, 0.9199, 0.6781, 0.6796, 0.6781, 0.7276, 0.6237, 0.7276, 0.6237, 0.6796, 0.6781, 0.7276, 0.6781, 0.7757, 0.6237, 0.7757, 0.6237, 0.7276, 0.6781, 0.7757, 0.6781, 0.8238, 0.6237, 0.8238, 0.6237, 0.7757, 0.6781, 0.8238, 0.6781, 0.8718, 0.6237, 0.8718, 0.6237, 0.8238, 0.6781, 0.8718, 0.6781, 0.9199, 0.6237, 0.9199, 0.6237, 0.8718, 0.8641, 0.0, 0.9122, 0.0, 0.9122, 0.04807, 0.8641, 0.04807, 0.8641, 0.04807, 0.9122, 0.04807, 0.9122, 0.09614, 0.8641, 0.09614, 0.8641, 0.09614, 0.9122, 0.09614, 0.9122, 0.1442, 0.8641, 0.1442, 0.8641, 0.1442, 0.9122, 0.1442, 0.9122, 0.1923, 0.8641, 0.1923, 0.8641, 0.1923, 0.9122, 0.1923, 0.9122, 0.2403, 0.8641, 0.2403, 0.7188, 0.3002, 0.7188, 0.3482, 0.707, 0.3404, 0.707, 0.2884, 0.6781, 0.7276, 0.6781, 0.6796, 0.722, 0.6796, 0.722, 0.7276, 0.2391, 0.7597, 0.2391, 0.7116, 0.2508, 0.7116, 0.2508, 0.7636, 0.3353, 0.7116, 0.3471, 0.7116, 0.3471, 0.7555, 0.3353, 0.7555, 0.1218, 0.7675, 0.1218, 0.7194, 0.1335, 0.7116, 0.1335, 0.7636, 0.6953, 0.3365, 0.6953, 0.2884, 0.707, 0.2962, 0.707, 0.3482, 0.6781, 0.9199, 0.6781, 0.8718, 0.722, 0.8718, 0.722, 0.9199, 0.2156, 0.7597, 0.2156, 0.7116, 0.2273, 0.7116, 0.2273, 0.7636, 0.7764, 0.9198, 0.7764, 0.8717, 0.8203, 0.8717, 0.8203, 0.9198, 0.1452, 0.7116, 0.1452, 0.7597, 0.1335, 0.7675, 0.1335, 0.7155, 0.8747, 0.6677, 0.8747, 0.7157, 0.8203, 0.7157, 0.8203, 0.6677, 0.8747, 0.7157, 0.8747, 0.7638, 0.8203, 0.7638, 0.8203, 0.7157, 0.8747, 0.7638, 0.8747, 0.8119, 0.8203, 0.8119, 0.8203, 0.7638, 0.8747, 0.8119, 0.8747, 0.86, 0.8203, 0.86, 0.8203, 0.8119, 0.8747, 0.86, 0.8747, 0.908, 0.8203, 0.908, 0.8203, 0.86, 0.8836, 0.3558, 0.9356, 0.3558, 0.9356, 0.4078, 0.8836, 0.4078, 0.8836, 0.4078, 0.9356, 0.4078, 0.9356, 0.4598, 0.8836, 0.4598, 0.8836, 0.4598, 0.9356, 0.4598, 0.9356, 0.5117, 0.8836, 0.5117, 0.8836, 0.5117, 0.9356, 0.5117, 0.9356, 0.5637, 0.8836, 0.5637, 0.8836, 0.5637, 0.9356, 0.5637, 0.9356, 0.6157, 0.8836, 0.6157, 0.3119, 0.3558, 0.3119, 0.6677, 0.2599, 0.6677, 0.2599, 0.3558, 0.2599, 0.3558, 0.2599, 0.6677, 0.2079, 0.6677, 0.2079, 0.3558, 0.2079, 0.3558, 0.2079, 0.6677, 0.1559, 0.6677, 0.1559, 0.3558, 0.1559, 0.3558, 0.1559, 0.6677, 0.104, 0.6677, 0.104, 0.3558, 0.104, 0.3558, 0.104, 0.6677, 0.05198, 0.6677, 0.05198, 0.3558, 0.3119, 0.7116, 0.3119, 0.3997, 0.3639, 0.3997, 0.3639, 0.7116, 0.3639, 0.7116, 0.3639, 0.3997, 0.4158, 0.3997, 0.4158, 0.7116, 0.4158, 0.7116, 0.4158, 0.3997, 0.4678, 0.3997, 0.4678, 0.7116, 0.4678, 0.7116, 0.4678, 0.3997, 0.5198, 0.3997, 0.5198, 0.7116, 0.5198, 0.7116, 0.5198, 0.3997, 0.5718, 0.3997, 0.5718, 0.7116, 0.6237, 0.5637, 0.6757, 0.5637, 0.6757, 0.6157, 0.6237, 0.6157, 0.6757, 0.5637, 0.7277, 0.5637, 0.7277, 0.6157, 0.6757, 0.6157, 0.7277, 0.5637, 0.7797, 0.5637, 0.7797, 0.6157, 0.7277, 0.6157, 0.7797, 0.5637, 0.8317, 0.5637, 0.8317, 0.6157, 0.7797, 0.6157, 0.8317, 0.5637, 0.8836, 0.5637, 0.8836, 0.6157, 0.8317, 0.6157, 0.6237, 0.5117, 0.6757, 0.5117, 0.6757, 0.5637, 0.6237, 0.5637, 0.6757, 0.5117, 0.7277, 0.5117, 0.7277, 0.5637, 0.6757, 0.5637, 0.7277, 0.5117, 0.7797, 0.5117, 0.7797, 0.5637, 0.7277, 0.5637, 0.7797, 0.5117, 0.8317, 0.5117, 0.8317, 0.5637, 0.7797, 0.5637, 0.8317, 0.5117, 0.8836, 0.5117, 0.8836, 0.5637, 0.8317, 0.5637, 0.6237, 0.4598, 0.6757, 0.4598, 0.6757, 0.5117, 0.6237, 0.5117, 0.6757, 0.4598, 0.7277, 0.4598, 0.7277, 0.5117, 0.6757, 0.5117, 0.7277, 0.4598, 0.7797, 0.4598, 0.7797, 0.5117, 0.7277, 0.5117, 0.7797, 0.4598, 0.8317, 0.4598, 0.8317, 0.5117, 0.7797, 0.5117, 0.8317, 0.4598, 0.8836, 0.4598, 0.8836, 0.5117, 0.8317, 0.5117, 0.6237, 0.4078, 0.6757, 0.4078, 0.6757, 0.4598, 0.6237, 0.4598, 0.6757, 0.4078, 0.7277, 0.4078, 0.7277, 0.4598, 0.6757, 0.4598, 0.7277, 0.4078, 0.7797, 0.4078, 0.7797, 0.4598, 0.7277, 0.4598, 0.7797, 0.4078, 0.8317, 0.4078, 0.8317, 0.4598, 0.7797, 0.4598, 0.8317, 0.4078, 0.8836, 0.4078, 0.8836, 0.4598, 0.8317, 0.4598, 0.6237, 0.3558, 0.6757, 0.3558, 0.6757, 0.4078, 0.6237, 0.4078, 0.6757, 0.3558, 0.7277, 0.3558, 0.7277, 0.4078, 0.6757, 0.4078, 0.7277, 0.3558, 0.7797, 0.3558, 0.7797, 0.4078, 0.7277, 0.4078, 0.7797, 0.3558, 0.8317, 0.3558, 0.8317, 0.4078, 0.7797, 0.4078, 0.8317, 0.3558, 0.8836, 0.3558, 0.8836, 0.4078, 0.8317, 0.4078, 0.6238, 0.1923, 0.6718, 0.1923, 0.6718, 0.2403, 0.6238, 0.2403, 0.6718, 0.1923, 0.7199, 0.1923, 0.7199, 0.2403, 0.6718, 0.2403, 0.7199, 0.1923, 0.768, 0.1923, 0.768, 0.2403, 0.7199, 0.2403, 0.768, 0.1923, 0.816, 0.1923, 0.816, 0.2403, 0.768, 0.2403, 0.816, 0.1923, 0.8641, 0.1923, 0.8641, 0.2403, 0.816, 0.2403, 0.6238, 0.1442, 0.6718, 0.1442, 0.6718, 0.1923, 0.6238, 0.1923, 0.6718, 0.1442, 0.7199, 0.1442, 0.7199, 0.1923, 0.6718, 0.1923, 0.7199, 0.1442, 0.768, 0.1442, 0.768, 0.1923, 0.7199, 0.1923, 0.768, 0.1442, 0.816, 0.1442, 0.816, 0.1923, 0.768, 0.1923, 0.816, 0.1442, 0.8641, 0.1442, 0.8641, 0.1923, 0.816, 0.1923, 0.6238, 0.09614, 0.6718, 0.09614, 0.6718, 0.1442, 0.6238, 0.1442, 0.6718, 0.09614, 0.7199, 0.09614, 0.7199, 0.1442, 0.6718, 0.1442, 0.7199, 0.09614, 0.768, 0.09614, 0.768, 0.1442, 0.7199, 0.1442, 0.768, 0.09614, 0.816, 0.09614, 0.816, 0.1442, 0.768, 0.1442, 0.816, 0.09614, 0.8641, 0.09614, 0.8641, 0.1442, 0.816, 0.1442, 0.6238, 0.04807, 0.6718, 0.04807, 0.6718, 0.09614, 0.6238, 0.09614, 0.6718, 0.04807, 0.7199, 0.04807, 0.7199, 0.09614, 0.6718, 0.09614, 0.7199, 0.04807, 0.768, 0.04807, 0.768, 0.09614, 0.7199, 0.09614, 0.768, 0.04807, 0.816, 0.04807, 0.816, 0.09614, 0.768, 0.09614, 0.816, 0.04807, 0.8641, 0.04807, 0.8641, 0.09614, 0.816, 0.09614, 0.6238, 0.0, 0.6718, 0.0, 0.6718, 0.04807, 0.6238, 0.04807, 0.6718, 0.0, 0.7199, 0.0, 0.7199, 0.04807, 0.6718, 0.04807, 0.7199, 0.0, 0.768, 0.0, 0.768, 0.04807, 0.7199, 0.04807, 0.768, 0.0, 0.816, 0.0, 0.816, 0.04807, 0.768, 0.04807, 0.816, 0.0, 0.8641, 0.0, 0.8641, 0.04807, 0.816, 0.04807, 0.04391, 1.0, 0.04391, 0.9519, 0.09829, 0.9519, 0.09829, 1.0, 0.04391, 0.9519, 0.04391, 0.9039, 0.09829, 0.9039, 0.09829, 0.9519, 0.04391, 0.9039, 0.04391, 0.8558, 0.09829, 0.8558, 0.09829, 0.9039, 0.04391, 0.8558, 0.04391, 0.8077, 0.09829, 0.8077, 0.09829, 0.8558, 0.04391, 0.8077, 0.04391, 0.7597, 0.09829, 0.7597, 0.09829, 0.8077, 0.7764, 0.6794, 0.7764, 0.7275, 0.722, 0.7275, 0.722, 0.6794, 0.7764, 0.7275, 0.7764, 0.7755, 0.722, 0.7755, 0.722, 0.7275, 0.7764, 0.7755, 0.7764, 0.8236, 0.722, 0.8236, 0.722, 0.7755, 0.7764, 0.8236, 0.7764, 0.8717, 0.722, 0.8717, 0.722, 0.8236, 0.7764, 0.8717, 0.7764, 0.9198, 0.722, 0.9198, 0.722, 0.8717, 0.6238, 0.2403, 0.6718, 0.2403, 0.6718, 0.2884, 0.6238, 0.2884, 0.6718, 0.2403, 0.7199, 0.2403, 0.7199, 0.2884, 0.6718, 0.2884, 0.7199, 0.2403, 0.768, 0.2403, 0.768, 0.2884, 0.7199, 0.2884, 0.768, 0.2403, 0.816, 0.2403, 0.816, 0.2884, 0.768, 0.2884, 0.816, 0.2403, 0.8641, 0.2403, 0.8641, 0.2884, 0.816, 0.2884, 0.6836, 0.3365, 0.6836, 0.2884, 0.6953, 0.2962, 0.6953, 0.3482, 0.2861, 0.7116, 0.2978, 0.7116, 0.2978, 0.7555, 0.2861, 0.7555, 0.2273, 0.7597, 0.2273, 0.7116, 0.2391, 0.7116, 0.2391, 0.7636, 0.04391, 0.9519, 0.04391, 1.0, 0.0, 1.0, 0.0, 0.9519, 0.1452, 0.7675, 0.1452, 0.7194, 0.1569, 0.7116, 0.1569, 0.7636, 0.4057, 0.7116, 0.4175, 0.7116, 0.4175, 0.7555, 0.4057, 0.7555, 0.1687, 0.7194, 0.1687, 0.7675, 0.1569, 0.7636, 0.1569, 0.7116, 0.394, 0.7116, 0.4057, 0.7116, 0.4057, 0.7555, 0.394, 0.7555, 0.11, 0.7116, 0.11, 0.7597, 0.09829, 0.7636, 0.09829, 0.7116, 0.11, 0.7597, 0.11, 0.8077, 0.09829, 0.8155, 0.09829, 0.7636, 0.6237, 0.6157, 0.6757, 0.6157, 0.6757, 0.6677, 0.6237, 0.6677, 0.6757, 0.6157, 0.7277, 0.6157, 0.7277, 0.6677, 0.6757, 0.6677, 0.7277, 0.6157, 0.7797, 0.6157, 0.7797, 0.6677, 0.7277, 0.6677, 0.7797, 0.6157, 0.8317, 0.6157, 0.8317, 0.6677, 0.7797, 0.6677, 0.8317, 0.6157, 0.8836, 0.6157, 0.8836, 0.6677, 0.8317, 0.6677, 0.6238, 0.0, 0.6238, 0.3119, 0.5718, 0.3119, 0.5718, 0.0, 0.5718, 0.0, 0.5718, 0.3119, 0.5198, 0.3119, 0.5198, 0.0, 0.5198, 0.0, 0.5198, 0.3119, 0.4678, 0.3119, 0.4678, 0.0, 0.4678, 0.0, 0.4678, 0.3119, 0.4158, 0.3119, 0.4158, 0.0, 0.4158, 0.0, 0.4158, 0.3119, 0.3639, 0.3119, 0.3639, 0.0, 0.3119, 0.0, 0.3119, 0.3119, 0.2599, 0.3119, 0.2599, 0.0, 0.2599, 0.0, 0.2599, 0.3119, 0.2079, 0.3119, 0.2079, 0.0, 0.2079, 0.0, 0.2079, 0.3119, 0.1559, 0.3119, 0.1559, 0.0, 0.1559, 0.0, 0.1559, 0.3119, 0.104, 0.3119, 0.104, 0.0, 0.104, 0.0, 0.104, 0.3119, 0.05198, 0.3119, 0.05198, 0.0, 0.6238, 0.3365, 0.6718, 0.3365, 0.6836, 0.3482, 0.6316, 0.3482, 0.7422, 0.2884, 0.7422, 0.3365, 0.7305, 0.3482, 0.7305, 0.2962, 0.7422, 0.3482, 0.7422, 0.3002, 0.754, 0.2884, 0.754, 0.3404, 0.7188, 0.3482, 0.7188, 0.3002, 0.7305, 0.2884, 0.7305, 0.3404, 0.7657, 0.2962, 0.7657, 0.3443, 0.754, 0.3404, 0.754, 0.2884, 0.2039, 0.7636, 0.2039, 0.7155, 0.2156, 0.7116, 0.2156, 0.7636, 0.11, 0.7597, 0.11, 0.7116, 0.1218, 0.7155, 0.1218, 0.7675, 0.2039, 0.7116, 0.2039, 0.7597, 0.1921, 0.7636, 0.1921, 0.7116, 0.1687, 0.7597, 0.1687, 0.7116, 0.1804, 0.7155, 0.1804, 0.7675, 0.1804, 0.7636, 0.1804, 0.7155, 0.1921, 0.7116, 0.1921, 0.7636, 0.6718, 0.3365, 0.6718, 0.2884, 0.6836, 0.2962, 0.6836, 0.3482, 0.2625, 0.7155, 0.2625, 0.7636, 0.2508, 0.7636, 0.2508, 0.7116, 0.7764, 0.8236, 0.7764, 0.7755, 0.8203, 0.7755, 0.8203, 0.8236, 0.6237, 0.3997, 0.5718, 0.3997, 0.5718, 0.3558, 0.6237, 0.3558, 0.6781, 0.8238, 0.6781, 0.7757, 0.722, 0.7757, 0.722, 0.8238, 0.4409, 0.7116, 0.4527, 0.7116, 0.4527, 0.7555, 0.4409, 0.7555, 0.7764, 0.6794, 0.7764, 0.6677, 0.8203, 0.6677, 0.8203, 0.6794, 0.5198, 0.3119, 0.5718, 0.3119, 0.5718, 0.3558, 0.5198, 0.3558, 0.3471, 0.7116, 0.3588, 0.7116, 0.3588, 0.7555, 0.3471, 0.7555, 0.2079, 0.6677, 0.2599, 0.6677, 0.2599, 0.7116, 0.2079, 0.7116, 0.4878, 0.7116, 0.4994, 0.7116, 0.4994, 0.7555, 0.4878, 0.7555, 0.3823, 0.7116, 0.394, 0.7116, 0.394, 0.7555, 0.3823, 0.7555, 0.4175, 0.7116, 0.4292, 0.7116, 0.4292, 0.7555, 0.4175, 0.7555, 0.0, 0.3119, 0.05198, 0.3119, 0.05198, 0.3558, 0.0, 0.3558, 0.4158, 0.3119, 0.4678, 0.3119, 0.4678, 0.3558, 0.4158, 0.3558, 0.3119, 0.7116, 0.3236, 0.7116, 0.3236, 0.7555, 0.3119, 0.7555, 0.6781, 0.6796, 0.6781, 0.6677, 0.722, 0.6677, 0.722, 0.6796, 0.2599, 0.3119, 0.3119, 0.3119, 0.3119, 0.3558, 0.2599, 0.3558, 0.104, 0.6677, 0.1559, 0.6677, 0.1559, 0.7116, 0.104, 0.7116, 0.4644, 0.7116, 0.4761, 0.7116, 0.4761, 0.7555, 0.4644, 0.7555, 0.4158, 0.3997, 0.3639, 0.3997, 0.3639, 0.3558, 0.4158, 0.3558, 0.04391, 0.7116, 0.04391, 0.7597, 0.0, 0.7597, 0.0, 0.7116, 0.1559, 0.3119, 0.2079, 0.3119, 0.2079, 0.3558, 0.1559, 0.3558, 0.0, 0.6677, 0.05198, 0.6677, 0.05198, 0.7116, 0.0, 0.7116, 0.3588, 0.7116, 0.3705, 0.7116, 0.3705, 0.7555, 0.3588, 0.7555, 0.8747, 0.908, 0.8747, 0.86, 0.9186, 0.86, 0.9186, 0.908, 0.5198, 0.3997, 0.4678, 0.3997, 0.4678, 0.3558, 0.5198, 0.3558, 0.2743, 0.7116, 0.2861, 0.7116, 0.2861, 0.7555, 0.2743, 0.7555, 0.04391, 0.8077, 0.04391, 0.8558, 0.0, 0.8558, 0.0, 0.8077, 0.3705, 0.7116, 0.3823, 0.7116, 0.3823, 0.7555, 0.3705, 0.7555, 0.8747, 0.8119, 0.8747, 0.7638, 0.9186, 0.7638, 0.9186, 0.8119, 0.4527, 0.7116, 0.4644, 0.7116, 0.4644, 0.7555, 0.4527, 0.7555, 0.3119, 0.3119, 0.3639, 0.3119, 0.3639, 0.3558, 0.3119, 0.3558, 0.4761, 0.7116, 0.4878, 0.7116, 0.4878, 0.7555, 0.4761, 0.7555, 0.2978, 0.7116, 0.3096, 0.7116, 0.3096, 0.7555, 0.2978, 0.7555, 0.8747, 0.7157, 0.8747, 0.6677, 0.9186, 0.6677, 0.9186, 0.7157])
me_cube_002.materials.append(mat_castle)
me_cube_002.update()

# ---- objects
ob_cube = bpy.data.objects.new('Cube', me_cube_001)
ob_cube_001 = bpy.data.objects.new('Cube.001', me_cube)
ob_cube_002 = bpy.data.objects.new('Cube.002', me_cube_002)

# ---- transforms, parenting, visibility, modifiers, constraints
ob_cube.location = (0.0, 0.0, 0.0)
ob_cube_001.location = (0.0, 0.0, 0.0)
ob_cube_002.location = (0.0, 0.0, 0.0)

# ---- collection membership
col_collection.objects.link(ob_cube)
col_collection.objects.link(ob_cube_001)
col_collection.objects.link(ob_cube_002)

# ---- scene / render settings (as saved in the file)
scene.frame_start = 1; scene.frame_end = 250; scene.frame_set(1)
scene.render.engine = 'BLENDER_EEVEE_NEXT'
scene.cycles.sampling_pattern = 'TABULATED_SOBOL'
scene.cycles.use_light_tree = False
scene.view_settings.view_transform = 'Filmic'
bpy.context.view_layer.update()

# ---- added for rendering (the .blend has no active camera and no usable light): camera, sun
cam_auto = bpy.data.cameras.new('AutoCamera')
cam_auto.lens = 50.0
cam_auto.sensor_width = 36.0
cam_auto.clip_end = 2226.25
ob_auto_camera = bpy.data.objects.new('AutoCamera', cam_auto)
scene.collection.objects.link(ob_auto_camera)
ob_auto_camera.location = (139.566, -152.223, 96.8849)
ob_auto_camera.rotation_euler = (1.09748, -7.21219e-08, 0.694738)
scene.camera = ob_auto_camera
light_auto_sun = bpy.data.lights.new('AutoSun', 'SUN')
light_auto_sun.energy = 3.0
light_auto_sun.angle = 0.0523599
ob_auto_sun = bpy.data.objects.new('AutoSun', light_auto_sun)
scene.collection.objects.link(ob_auto_sun)
ob_auto_sun.rotation_euler = (0.872665, 0.174533, 0.523599)
bpy.context.view_layer.update()
